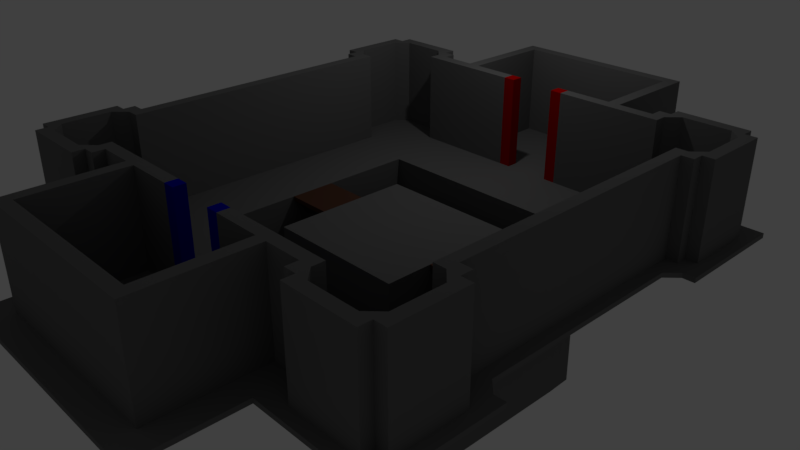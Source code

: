 # Source: level.blend  (saved by Blender 2.79.0; exported with 4.5.12 LTS)
import bpy
from mathutils import Matrix  # noqa: F401  (used for matrix-valued properties, if any)

bpy.ops.wm.read_factory_settings(use_empty=True)
scene = bpy.context.scene
scene.name = 'Scene'

# ---- collections
col_collection_1 = bpy.data.collections.new('Collection 1'); scene.collection.children.link(col_collection_1)

# ---- materials (node trees are filled in below, after node groups)
mat_material_005 = bpy.data.materials.new('Material.005')
mat_material_005.alpha_threshold = 0.0
mat_material_005.use_transparent_shadow = False
mat_material_005.preview_render_type = 'CUBE'
mat_material_005.diffuse_color = (0.1574, 0.1574, 0.1574, 1.0)
mat_material_005.roughness = 0.5
mat_material_002 = bpy.data.materials.new('Material.002')
mat_material_002.alpha_threshold = 0.0
mat_material_002.use_transparent_shadow = False
mat_material_002.preview_render_type = 'CUBE'
mat_material_002.diffuse_color = (0.4564, 0.0, 0.0, 1.0)
mat_material_002.specular_color = (0.4575, 0.0, 0.0)
mat_material_002.roughness = 0.5
mat_material_003 = bpy.data.materials.new('Material.003')
mat_material_003.alpha_threshold = 0.0
mat_material_003.use_transparent_shadow = False
mat_material_003.preview_render_type = 'CUBE'
mat_material_003.diffuse_color = (0.0, 0.0, 0.4564, 1.0)
mat_material_003.roughness = 0.5
mat_material_004 = bpy.data.materials.new('Material.004')
mat_material_004.alpha_threshold = 0.0
mat_material_004.use_transparent_shadow = False
mat_material_004.preview_render_type = 'CUBE'
mat_material_004.diffuse_color = (0.1025, 0.04689, 0.02991, 1.0)
mat_material_004.roughness = 0.5
mat_material_006 = bpy.data.materials.new('Material.006')
mat_material_006.alpha_threshold = 0.0
mat_material_006.use_transparent_shadow = False
mat_material_006.diffuse_color = (0.02198, 0.02198, 0.02198, 1.0)
mat_material_006.roughness = 0.5

# ---- material node trees

# ---- world
world_world = bpy.data.worlds.new('World'); scene.world = world_world
world_world.color = (0.05088, 0.05088, 0.05088)
world_world.use_sun_shadow = False
world_world.sun_shadow_jitter_overblur = 0.0
world_world.cycles.sampling_method = 'MANUAL'

# ---- cameras
cam_camera = bpy.data.cameras.new('Camera')
cam_camera.clip_end = 100.0
cam_camera.lens = 35.0
cam_camera.sensor_width = 32.0
cam_camera.sensor_height = 18.0
cam_camera.ortho_scale = 7.314
cam_camera.dof.focus_distance = 0.0
cam_camera.dof.aperture_fstop = 128.0

# ---- lights
light_lamp = bpy.data.lights.new('Lamp', 'POINT')
light_lamp.transmission_factor = 0.0
light_lamp.cutoff_distance = 30.0
light_lamp.energy = 100.0
light_lamp.shadow_buffer_clip_start = 1.001
light_lamp.shadow_soft_size = 0.1
light_lamp.shadow_maximum_resolution = 0.006
light_lamp.use_absolute_resolution = True

# ---- meshes
me_plane_001 = bpy.data.meshes.new('Plane.001')
me_plane_001.from_pydata([(0.5046, -0.001836, 0.2869), (0.5046, 3.998, 0.2869), (0.5046, -4.002, 0.2869), (-3.495, -0.001836, 0.2869), (4.505, -0.001836, 0.2869), (4.505, -4.002, 0.2869), (-3.495, -4.002, 0.2869), (-3.495, 3.998, 0.2869), (4.505, 3.998, 0.2869), (0.5046, 5.998, 0.2869), (2.505, -0.001836, 0.2869), (0.5046, -6.002, 0.2869), (-1.495, -0.001836, 0.2869), (4.505, -2.002, 0.2869), (2.505, -4.002, 0.2869), (-3.495, -2.002, 0.2869), (-1.495, -4.002, 0.2869), (-3.495, 1.998, 0.2869), (-1.495, 3.998, 0.2869), (4.505, 1.998, 0.2869), (2.505, 3.998, 0.2869), (2.505, 1.998, 0.2869), (2.505, 5.998, 0.2869), (-1.495, -6.002, 0.2869), (2.505, -6.002, 0.2869), (2.505, -2.002, 0.2869), (-1.495, 5.998, 0.2869), (0.5046, 6.998, 0.2869), (0.5046, -1.002, 0.2869), (1.505, -0.001836, 0.2869), (0.5046, 2.998, 0.2869), (0.5046, -5.002, 0.2869), (-2.495, -0.001836, 0.2869), (4.505, -1.002, 0.2869), (4.505, -5.002, 0.2869), (1.505, -4.002, 0.2869), (-3.495, -1.002, 0.2869), (-3.495, -5.002, 0.2869), (-2.495, -4.002, 0.2869), (-3.495, 2.998, 0.2869), (-2.495, 3.998, 0.2869), (4.505, 2.998, 0.2869), (1.505, 3.998, 0.2869), (0.5046, 4.998, 0.2869), (0.5046, -3.002, 0.2869), (-4.495, -0.001836, 0.2869), (3.505, -0.001836, 0.2869), (0.5046, 0.9982, 0.2869), (0.5046, -7.002, 0.2869), (-0.4954, -0.001836, 0.2869), (4.505, -3.002, 0.2869), (3.505, -4.002, 0.2869), (-3.495, -3.002, 0.2869), (-4.495, -4.002, 0.2869), (-0.4954, -4.002, 0.2869), (-3.495, 4.998, 0.2869), (-3.495, 0.9982, 0.2869), (-4.495, 3.998, 0.2869), (-0.4954, 3.998, 0.2869), (4.505, 4.998, 0.2869), (4.505, 0.9982, 0.2869), (3.505, 3.998, 0.2869), (2.505, 2.998, 0.2869), (2.505, 0.9982, 0.2869), (3.505, 1.998, 0.2869), (2.505, 6.998, 0.2869), (2.505, 4.998, 0.2869), (1.505, 5.998, 0.2869), (-1.495, 2.998, 0.2869), (-1.495, 0.9982, 0.2869), (-2.495, 1.998, 0.2869), (-4.495, 1.998, 0.2869), (-1.495, -5.002, 0.2869), (-1.495, -7.002, 0.2869), (-2.495, -6.002, 0.2869), (-0.4954, -6.002, 0.2869), (-4.495, -2.002, 0.2869), (2.505, -5.002, 0.2869), (2.505, -7.002, 0.2869), (1.505, -6.002, 0.2869), (2.505, -1.002, 0.2869), (2.505, -3.002, 0.2869), (3.505, -2.002, 0.2869), (-1.495, -1.002, 0.2869), (-1.495, -3.002, 0.2869), (-2.495, -2.002, 0.2869), (-1.495, 6.998, 0.2869), (-1.495, 4.998, 0.2869), (-2.495, 5.998, 0.2869), (-0.4954, 5.998, 0.2869), (-0.4954, 4.998, 0.2869), (-2.495, 4.998, 0.2869), (-2.495, 6.998, 0.2869), (-0.4954, -3.002, 0.2869), (-2.495, -3.002, 0.2869), (-2.495, -1.002, 0.2869), (3.505, -3.002, 0.2869), (1.505, -3.002, 0.2869), (1.505, -1.002, 0.2869), (1.505, -7.002, 0.2869), (1.505, -5.002, 0.2869), (-4.495, -3.002, 0.2869), (-0.4954, -7.002, 0.2869), (-2.495, -7.002, 0.2869), (-2.495, -5.002, 0.2869), (-4.495, 4.998, 0.2869), (-4.495, 0.9982, 0.2869), (-0.4954, 0.9982, 0.2869), (-2.495, 0.9982, 0.2869), (-2.495, 2.998, 0.2869), (3.505, 4.998, 0.2869), (1.505, 4.998, 0.2869), (1.505, 6.998, 0.2869), (3.505, 0.9982, 0.2869), (1.505, 0.9982, 0.2869), (1.505, 2.998, 0.2869), (3.505, 2.998, 0.2869), (-0.4954, 2.998, 0.2869), (-4.495, 2.998, 0.2869), (-0.4954, -5.002, 0.2869), (-4.495, -5.002, 0.2869), (-4.495, -1.002, 0.2869), (3.505, -5.002, 0.2869), (3.505, -1.002, 0.2869), (-0.4954, -1.002, 0.2869), (-0.4954, 6.998, 0.2869), (0.5046, -0.5018, 0.2869), (1.005, -0.001836, 0.2869), (0.5046, 3.498, 0.2869), (0.5046, -4.502, 0.2869), (-2.995, -0.001836, 0.2869), (4.505, -0.5018, 0.2869), (4.505, -4.502, 0.2869), (1.005, -4.002, 0.2869), (5.005, -4.002, 0.2869), (-3.495, -0.5018, 0.2869), (-3.495, -4.502, 0.2869), (-2.995, -4.002, 0.2869), (-3.495, 3.498, 0.2869), (-2.995, 3.998, 0.2869), (4.505, 3.498, 0.2869), (1.005, 3.998, 0.2869), (5.005, 3.998, 0.2869), (0.5046, 5.498, 0.2869), (0.5046, -2.502, 0.2869), (3.005, -0.001836, 0.2869), (0.5046, 1.498, 0.2869), (0.5046, -6.502, 0.2869), (-0.9954, -0.001836, 0.2869), (4.505, -2.502, 0.2869), (3.005, -4.002, 0.2869), (-3.495, -2.502, 0.2869), (-4.995, -4.002, 0.2869), (-0.9954, -4.002, 0.2869), (-3.495, 1.498, 0.2869), (-4.995, 3.998, 0.2869), (-0.9954, 3.998, 0.2869), (4.505, 1.498, 0.2869), (3.005, 3.998, 0.2869), (2.505, 3.498, 0.2869), (2.505, 1.498, 0.2869), (3.005, 1.998, 0.2869), (2.505, 5.498, 0.2869), (1.005, 5.998, 0.2869), (-1.495, 3.498, 0.2869), (-1.495, 1.498, 0.2869), (-2.995, 1.998, 0.2869), (-1.495, -4.502, 0.2869), (-1.495, -6.502, 0.2869), (-0.9954, -6.002, 0.2869), (2.505, -4.502, 0.2869), (2.505, -6.502, 0.2869), (1.005, -6.002, 0.2869), (2.505, -0.5018, 0.2869), (2.505, -2.502, 0.2869), (3.005, -2.002, 0.2869), (-1.495, -0.5018, 0.2869), (-1.495, -2.502, 0.2869), (-2.995, -2.002, 0.2869), (-1.495, 5.498, 0.2869), (-0.9954, 5.998, 0.2869), (0.5046, 6.498, 0.2869), (0.5046, -1.502, 0.2869), (2.005, -0.001836, 0.2869), (0.5046, 2.498, 0.2869), (0.5046, -5.502, 0.2869), (-1.995, -0.001836, 0.2869), (4.505, -1.502, 0.2869), (2.005, -4.002, 0.2869), (-3.495, -1.502, 0.2869), (-1.995, -4.002, 0.2869), (-3.495, 2.498, 0.2869), (-1.995, 3.998, 0.2869), (4.505, 2.498, 0.2869), (2.005, 3.998, 0.2869), (0.5046, 4.498, 0.2869), (0.5046, -3.502, 0.2869), (-3.995, -0.001836, 0.2869), (4.005, -0.001836, 0.2869), (0.5046, 0.4982, 0.2869), (0.004589, -0.001836, 0.2869), (4.505, -3.502, 0.2869), (4.005, -4.002, 0.2869), (-3.495, -3.502, 0.2869), (-3.995, -4.002, 0.2869), (0.004589, -4.002, 0.2869), (-3.495, 4.498, 0.2869), (-3.495, 0.4982, 0.2869), (-3.995, 3.998, 0.2869), (0.004589, 3.998, 0.2869), (4.505, 4.498, 0.2869), (4.505, 0.4982, 0.2869), (4.005, 3.998, 0.2869), (2.505, 2.498, 0.2869), (2.505, 0.4982, 0.2869), (4.005, 1.998, 0.2869), (2.505, 6.498, 0.2869), (2.505, 4.498, 0.2869), (2.005, 5.998, 0.2869), (-1.495, 2.498, 0.2869), (-1.495, 0.4982, 0.2869), (-3.995, 1.998, 0.2869), (-1.495, -5.502, 0.2869), (-1.995, -6.002, 0.2869), (0.004589, -6.002, 0.2869), (-3.995, -2.002, 0.2869), (2.505, -5.502, 0.2869), (2.005, -6.002, 0.2869), (2.505, -1.502, 0.2869), (2.505, -3.502, 0.2869), (4.005, -2.002, 0.2869), (-1.495, -1.502, 0.2869), (-1.495, -3.502, 0.2869), (-1.495, 6.498, 0.2869), (-1.495, 4.498, 0.2869), (-1.995, 5.998, 0.2869), (0.004589, 5.998, 0.2869), (5.005, 4.998, 0.2869), (-0.4954, 5.498, 0.2869), (-0.4954, 4.498, 0.2869), (-0.9954, 4.998, 0.2869), (0.004589, 4.998, 0.2869), (-2.495, 5.498, 0.2869), (-2.495, 4.498, 0.2869), (-2.995, 4.998, 0.2869), (-1.995, 4.998, 0.2869), (-2.495, 6.498, 0.2869), (-1.995, 6.998, 0.2869), (-0.4954, -2.502, 0.2869), (-0.4954, -3.502, 0.2869), (-0.9954, -3.002, 0.2869), (0.004589, -3.002, 0.2869), (-2.495, -2.502, 0.2869), (-2.495, -3.502, 0.2869), (-2.995, -3.002, 0.2869), (-1.995, -3.002, 0.2869), (-2.495, -0.5018, 0.2869), (-2.495, -1.502, 0.2869), (-2.995, -1.002, 0.2869), (5.005, -3.002, 0.2869), (3.505, -2.502, 0.2869), (3.505, -3.502, 0.2869), (3.005, -3.002, 0.2869), (4.005, -3.002, 0.2869), (1.505, -2.502, 0.2869), (1.505, -3.502, 0.2869), (1.005, -3.002, 0.2869), (2.005, -3.002, 0.2869), (1.505, -0.5018, 0.2869), (1.505, -1.502, 0.2869), (1.005, -1.002, 0.2869), (1.505, -6.502, 0.2869), (1.005, -7.002, 0.2869), (2.005, -7.002, 0.2869), (1.505, -4.502, 0.2869), (1.505, -5.502, 0.2869), (1.005, -5.002, 0.2869), (2.005, -5.002, 0.2869), (5.005, -5.002, 0.2869), (-4.495, -2.502, 0.2869), (-4.495, -3.502, 0.2869), (-4.995, -3.002, 0.2869), (-3.995, -3.002, 0.2869), (-0.4954, -6.502, 0.2869), (-0.9954, -7.002, 0.2869), (0.004589, -7.002, 0.2869), (-2.495, -6.502, 0.2869), (-1.995, -7.002, 0.2869), (-2.495, -4.502, 0.2869), (-2.495, -5.502, 0.2869), (-2.995, -5.002, 0.2869), (-1.995, -5.002, 0.2869), (-4.495, 4.498, 0.2869), (-4.995, 4.998, 0.2869), (-3.995, 4.998, 0.2869), (-4.495, 1.498, 0.2869), (-4.495, 0.4982, 0.2869), (-3.995, 0.9982, 0.2869), (-0.4954, 1.498, 0.2869), (-0.4954, 0.4982, 0.2869), (-0.9954, 0.9982, 0.2869), (0.004589, 0.9982, 0.2869), (-2.495, 1.498, 0.2869), (-2.495, 0.4982, 0.2869), (-2.995, 0.9982, 0.2869), (-2.495, 3.498, 0.2869), (-2.495, 2.498, 0.2869), (-2.995, 2.998, 0.2869), (-1.995, 2.998, 0.2869), (3.505, 4.498, 0.2869), (3.005, 4.998, 0.2869), (4.005, 4.998, 0.2869), (1.505, 5.498, 0.2869), (1.505, 4.498, 0.2869), (1.005, 4.998, 0.2869), (2.005, 4.998, 0.2869), (1.505, 6.498, 0.2869), (1.005, 6.998, 0.2869), (2.005, 6.998, 0.2869), (3.505, 1.498, 0.2869), (3.505, 0.4982, 0.2869), (3.005, 0.9982, 0.2869), (4.005, 0.9982, 0.2869), (1.505, 1.498, 0.2869), (1.505, 0.4982, 0.2869), (1.005, 0.9982, 0.2869), (1.505, 3.498, 0.2869), (1.505, 2.498, 0.2869), (1.005, 2.998, 0.2869), (2.005, 2.998, 0.2869), (5.005, 2.998, 0.2869), (3.505, 3.498, 0.2869), (3.505, 2.498, 0.2869), (3.005, 2.998, 0.2869), (4.005, 2.998, 0.2869), (-0.4954, 3.498, 0.2869), (-0.4954, 2.498, 0.2869), (-0.9954, 2.998, 0.2869), (0.004589, 2.998, 0.2869), (-4.495, 3.498, 0.2869), (-4.495, 2.498, 0.2869), (-4.995, 2.998, 0.2869), (-3.995, 2.998, 0.2869), (-0.4954, -4.502, 0.2869), (-0.4954, -5.502, 0.2869), (-0.9954, -5.002, 0.2869), (0.004589, -5.002, 0.2869), (-4.495, -4.502, 0.2869), (-4.995, -5.002, 0.2869), (-3.995, -5.002, 0.2869), (-4.495, -0.5018, 0.2869), (-4.495, -1.502, 0.2869), (-3.995, -1.002, 0.2869), (3.505, -4.502, 0.2869), (3.005, -5.002, 0.2869), (4.005, -5.002, 0.2869), (3.505, -0.5018, 0.2869), (3.505, -1.502, 0.2869), (3.005, -1.002, 0.2869), (4.005, -1.002, 0.2869), (-0.4954, -0.5018, 0.2869), (-0.4954, -1.502, 0.2869), (-0.9954, -1.002, 0.2869), (0.004589, -1.002, 0.2869), (-0.4954, 6.498, 0.2869), (-0.9954, 6.998, 0.2869), (0.004589, 6.998, 0.2869), (0.004589, 6.498, 0.2869), (-0.9954, 6.498, 0.2869), (0.004589, -1.502, 0.2869), (-0.9954, -1.502, 0.2869), (-0.9954, -0.5018, 0.2869), (4.005, -1.502, 0.2869), (3.005, -1.502, 0.2869), (3.005, -0.5018, 0.2869), (3.005, -4.502, 0.2869), (-3.995, -1.502, 0.2869), (-4.995, -4.502, 0.2869), (0.004589, -5.502, 0.2869), (-0.9954, -5.502, 0.2869), (-0.9954, -4.502, 0.2869), (-3.995, 2.498, 0.2869), (-4.995, 2.498, 0.2869), (-4.995, 3.498, 0.2869), (0.004589, 2.498, 0.2869), (-0.9954, 2.498, 0.2869), (-0.9954, 3.498, 0.2869), (4.005, 2.498, 0.2869), (3.005, 2.498, 0.2869), (3.005, 3.498, 0.2869), (5.005, 2.498, 0.2869), (5.005, 3.498, 0.2869), (2.005, 2.498, 0.2869), (1.005, 2.498, 0.2869), (1.005, 3.498, 0.2869), (2.005, 0.4982, 0.2869), (1.005, 0.4982, 0.2869), (1.005, 1.498, 0.2869), (4.005, 0.4982, 0.2869), (3.005, 0.4982, 0.2869), (3.005, 1.498, 0.2869), (2.005, 6.498, 0.2869), (1.005, 6.498, 0.2869), (2.005, 4.498, 0.2869), (1.005, 4.498, 0.2869), (1.005, 5.498, 0.2869), (4.005, 4.498, 0.2869), (3.005, 4.498, 0.2869), (-1.995, 2.498, 0.2869), (-2.995, 2.498, 0.2869), (-2.995, 3.498, 0.2869), (-1.995, 0.4982, 0.2869), (-2.995, 0.4982, 0.2869), (-2.995, 1.498, 0.2869), (0.004589, 0.4982, 0.2869), (-0.9954, 0.4982, 0.2869), (-0.9954, 1.498, 0.2869), (-3.995, 0.4982, 0.2869), (-3.995, 4.498, 0.2869), (-4.995, 4.498, 0.2869), (-1.995, -5.502, 0.2869), (-2.995, -4.502, 0.2869), (-0.9954, -6.502, 0.2869), (-3.995, -3.502, 0.2869), (-4.995, -3.502, 0.2869), (-4.995, -2.502, 0.2869), (5.005, -4.502, 0.2869), (2.005, -5.502, 0.2869), (1.005, -5.502, 0.2869), (1.005, -4.502, 0.2869), (1.005, -6.502, 0.2869), (1.005, -1.502, 0.2869), (1.005, -0.5018, 0.2869), (2.005, -3.502, 0.2869), (1.005, -3.502, 0.2869), (1.005, -2.502, 0.2869), (4.005, -3.502, 0.2869), (3.005, -3.502, 0.2869), (3.005, -2.502, 0.2869), (5.005, -3.502, 0.2869), (5.005, -2.502, 0.2869), (-2.995, -1.502, 0.2869), (-2.995, -0.5018, 0.2869), (-1.995, -3.502, 0.2869), (-2.995, -3.502, 0.2869), (-2.995, -2.502, 0.2869), (0.004589, -3.502, 0.2869), (-0.9954, -3.502, 0.2869), (-0.9954, -2.502, 0.2869), (-1.995, 6.498, 0.2869), (-1.995, 4.498, 0.2869), (-2.995, 4.498, 0.2869), (0.004589, 4.498, 0.2869), (-0.9954, 4.498, 0.2869), (-0.9954, 5.498, 0.2869), (5.005, 4.498, 0.2869), (0.004589, 5.498, 0.2869), (-1.995, 5.498, 0.2869), (0.004589, -2.502, 0.2869), (-1.995, -2.502, 0.2869), (-1.995, -0.5018, 0.2869), (4.005, -2.502, 0.2869), (2.005, -2.502, 0.2869), (2.005, -0.5018, 0.2869), (2.005, -6.502, 0.2869), (2.005, -4.502, 0.2869), (-3.995, -2.502, 0.2869), (0.004589, -6.502, 0.2869), (-1.995, -6.502, 0.2869), (-1.995, -4.502, 0.2869), (-3.995, 1.498, 0.2869), (0.004589, 1.498, 0.2869), (-1.995, 3.498, 0.2869), (2.005, 5.498, 0.2869), (4.005, 1.498, 0.2869), (2.005, 3.498, 0.2869), (4.005, 3.498, 0.2869), (0.004589, 3.498, 0.2869), (-3.995, 3.498, 0.2869), (0.004589, -4.502, 0.2869), (-3.995, -4.502, 0.2869), (-3.995, -0.5018, 0.2869), (4.005, -4.502, 0.2869), (4.005, -0.5018, 0.2869), (0.004589, -0.5018, 0.2869), (0.5046, -2.502, -3.147), (0.5046, -2.002, -3.147), (0.5046, 1.498, -3.147), (0.5046, 1.998, -3.147), (2.505, 1.498, -3.147), (2.505, 1.998, -3.147), (1.005, 1.998, -3.147), (-1.495, 1.498, -3.147), (-1.495, 1.998, -3.147), (-0.9954, 1.998, -3.147), (2.505, -2.502, -3.147), (2.505, -2.002, -3.147), (1.005, -2.002, -3.147), (-1.495, -2.502, -3.147), (-1.495, -2.002, -3.147), (-0.9954, -2.002, -3.147), (2.505, 0.4982, -3.147), (2.505, 0.9982, -3.147), (2.005, 1.998, -3.147), (1.505, 1.998, -3.147), (-1.495, 0.4982, -3.147), (-1.495, 0.9982, -3.147), (-1.995, 1.998, -3.147), (-2.495, 1.998, -3.147), (0.004589, 1.998, -3.147), (-0.4954, 1.998, -3.147), (2.505, -1.502, -3.147), (2.505, -1.002, -3.147), (2.005, -2.002, -3.147), (1.505, -2.002, -3.147), (-1.495, -1.502, -3.147), (-1.495, -1.002, -3.147), (-1.995, -2.002, -3.147), (-2.495, -2.002, -3.147), (0.004589, -2.002, -3.147), (-0.4954, -2.002, -3.147), (-0.4954, -2.502, -3.147), (-2.495, -2.502, -3.147), (-2.495, -1.502, -3.147), (-2.495, -1.002, -3.147), (-1.995, -1.002, -3.147), (1.505, -2.502, -3.147), (1.505, -1.502, -3.147), (1.505, -1.002, -3.147), (2.005, -1.002, -3.147), (-0.4954, 1.498, -3.147), (-2.495, 1.498, -3.147), (-2.495, 0.4982, -3.147), (-2.495, 0.9982, -3.147), (-1.995, 0.9982, -3.147), (1.505, 1.498, -3.147), (1.505, 0.4982, -3.147), (1.505, 0.9982, -3.147), (2.005, 0.9982, -3.147), (2.505, -0.5018, -3.147), (-1.495, -0.5018, -3.147), (0.5046, -1.502, -3.147), (0.5046, 2.498, -3.147), (2.505, 2.498, -3.147), (-1.495, 2.498, -3.147), (-2.495, -0.5018, -3.147), (1.505, -0.5018, -3.147), (-2.495, 2.498, -3.147), (1.505, 2.498, -3.147), (-0.4954, 2.498, -3.147), (-0.4954, -1.502, -3.147), (0.004589, -1.502, -3.147), (-0.9954, -1.502, -3.147), (0.004589, 2.498, -3.147), (-0.9954, 2.498, -3.147), (2.005, 2.498, -3.147), (1.005, 2.498, -3.147), (2.005, 0.4982, -3.147), (1.005, 1.498, -3.147), (-1.995, 2.498, -3.147), (-1.995, 0.4982, -3.147), (-0.9954, 1.498, -3.147), (2.005, -1.502, -3.147), (1.005, -1.502, -3.147), (1.005, -2.502, -3.147), (-1.995, -1.502, -3.147), (-0.9954, -2.502, -3.147), (0.004589, -2.502, -3.147), (-1.995, -2.502, -3.147), (-1.995, -0.5018, -3.147), (2.005, -2.502, -3.147), (2.005, -0.5018, -3.147), (0.004589, 1.498, -3.147), (-1.995, 1.498, -3.147), (2.005, 1.498, -3.147), (-2.495, 0.9982, 0.2869), (-2.495, 0.9982, -3.147), (0.5046, -4.252, 0.2869), (4.505, -0.2518, 0.2869), (4.505, -4.252, 0.2869), (0.7546, -4.002, 0.2869), (4.755, -4.002, 0.2869), (4.505, 3.748, 0.2869), (0.7546, 3.998, 0.2869), (4.755, 3.998, 0.2869), (4.505, -2.252, 0.2869), (2.755, -4.002, 0.2869), (-1.245, -4.002, 0.2869), (-1.245, 3.998, 0.2869), (4.505, 1.748, 0.2869), (2.755, 3.998, 0.2869), (-1.495, -4.252, 0.2869), (2.505, -4.252, 0.2869), (4.505, -1.252, 0.2869), (1.755, -4.002, 0.2869), (-2.245, -4.002, 0.2869), (-2.245, 3.998, 0.2869), (4.505, 2.748, 0.2869), (1.755, 3.998, 0.2869), (-4.245, -0.001836, 0.2869), (4.505, -3.252, 0.2869), (-3.495, 4.748, 0.2869), (4.505, 4.748, 0.2869), (4.505, 0.7482, 0.2869), (2.505, 4.748, 0.2869), (-4.245, 1.998, 0.2869), (-4.245, -2.002, 0.2869), (4.755, 4.998, 0.2869), (-2.495, 4.748, 0.2869), (-3.245, 4.998, 0.2869), (4.755, -3.002, 0.2869), (1.505, -4.252, 0.2869), (4.755, -5.002, 0.2869), (-4.495, -2.252, 0.2869), (-4.495, -3.252, 0.2869), (-4.245, -3.002, 0.2869), (-2.495, -4.252, 0.2869), (-3.245, -5.002, 0.2869), (-4.495, 4.748, 0.2869), (-4.245, 4.998, 0.2869), (-4.495, 1.748, 0.2869), (-4.495, 0.7482, 0.2869), (-4.245, 0.9982, 0.2869), (3.505, 4.748, 0.2869), (2.755, 4.998, 0.2869), (3.755, 4.998, 0.2869), (4.755, 2.998, 0.2869), (-4.495, 3.748, 0.2869), (-4.495, 2.748, 0.2869), (-4.245, 2.998, 0.2869), (-0.4954, -4.252, 0.2869), (-4.495, -4.252, 0.2869), (-4.245, -5.002, 0.2869), (-4.495, -0.2518, 0.2869), (-4.495, -1.252, 0.2869), (-4.245, -1.002, 0.2869), (2.755, -5.002, 0.2869), (3.755, -5.002, 0.2869), (4.505, -0.7518, 0.2869), (4.505, -4.752, 0.2869), (1.255, -4.002, 0.2869), (-3.495, -4.752, 0.2869), (-2.745, -4.002, 0.2869), (-2.745, 3.998, 0.2869), (4.505, 3.248, 0.2869), (1.255, 3.998, 0.2869), (4.505, -2.752, 0.2869), (-4.745, -4.002, 0.2869), (-0.7454, -4.002, 0.2869), (-4.745, 3.998, 0.2869), (-0.7454, 3.998, 0.2869), (4.505, 1.248, 0.2869), (2.505, -4.752, 0.2869), (4.505, -1.752, 0.2869), (2.255, -4.002, 0.2869), (-1.745, -4.002, 0.2869), (-1.745, 3.998, 0.2869), (4.505, 2.248, 0.2869), (2.255, 3.998, 0.2869), (0.5046, 4.248, 0.2869), (4.255, -0.001836, 0.2869), (4.505, -3.752, 0.2869), (4.505, 4.248, 0.2869), (4.505, 0.2482, 0.2869), (4.255, 1.998, 0.2869), (2.505, 4.248, 0.2869), (4.255, -2.002, 0.2869), (-1.495, 4.248, 0.2869), (-0.4954, 4.248, 0.2869), (-2.495, 4.248, 0.2869), (-2.745, 4.998, 0.2869), (4.255, -3.002, 0.2869), (-4.495, -2.752, 0.2869), (-4.495, -3.752, 0.2869), (-4.745, -3.002, 0.2869), (-2.495, -4.752, 0.2869), (-2.745, -5.002, 0.2869), (-4.495, 4.248, 0.2869), (-4.745, 4.998, 0.2869), (-3.745, 4.998, 0.2869), (-4.495, 1.248, 0.2869), (-4.495, 0.2482, 0.2869), (3.255, 4.998, 0.2869), (4.255, 4.998, 0.2869), (1.505, 4.248, 0.2869), (4.255, 0.9982, 0.2869), (4.255, 2.998, 0.2869), (-4.495, 3.248, 0.2869), (-4.495, 2.248, 0.2869), (-4.745, 2.998, 0.2869), (-4.495, -4.752, 0.2869), (-4.745, -5.002, 0.2869), (-3.745, -5.002, 0.2869), (-4.495, -0.7518, 0.2869), (-4.495, -1.752, 0.2869), (3.505, -4.752, 0.2869), (3.255, -5.002, 0.2869), (4.255, -5.002, 0.2869), (4.255, -1.002, 0.2869), (4.005, -1.252, 0.2869), (4.005, -1.752, 0.2869), (4.255, -1.502, 0.2869), (3.005, -4.252, 0.2869), (3.005, -4.752, 0.2869), (2.755, -4.502, 0.2869), (3.255, -4.502, 0.2869), (-3.995, -1.252, 0.2869), (-3.995, -1.752, 0.2869), (-4.245, -1.502, 0.2869), (-4.995, -4.252, 0.2869), (-4.995, -4.752, 0.2869), (-4.745, -4.502, 0.2869), (-0.9954, -4.252, 0.2869), (-1.245, -4.502, 0.2869), (-0.7454, -4.502, 0.2869), (-3.995, 2.748, 0.2869), (-3.995, 2.248, 0.2869), (-4.245, 2.498, 0.2869), (-4.995, 2.748, 0.2869), (-4.745, 2.498, 0.2869), (-4.995, 3.748, 0.2869), (-4.995, 3.248, 0.2869), (-4.745, 3.498, 0.2869), (4.005, 2.748, 0.2869), (4.005, 2.248, 0.2869), (4.255, 2.498, 0.2869), (5.005, 2.748, 0.2869), (4.755, 2.498, 0.2869), (5.005, 3.748, 0.2869), (5.005, 3.248, 0.2869), (4.755, 3.498, 0.2869), (4.005, 0.7482, 0.2869), (4.005, 0.2482, 0.2869), (4.255, 0.4982, 0.2869), (2.005, 4.248, 0.2869), (1.755, 4.498, 0.2869), (2.255, 4.498, 0.2869), (1.005, 4.248, 0.2869), (0.7546, 4.498, 0.2869), (1.255, 4.498, 0.2869), (4.005, 4.748, 0.2869), (3.755, 4.498, 0.2869), (4.255, 4.498, 0.2869), (3.005, 4.748, 0.2869), (3.005, 4.248, 0.2869), (2.755, 4.498, 0.2869), (3.255, 4.498, 0.2869), (-3.995, 0.7482, 0.2869), (-3.995, 0.2482, 0.2869), (-4.245, 0.4982, 0.2869), (-3.995, 4.748, 0.2869), (-4.245, 4.498, 0.2869), (-3.745, 4.498, 0.2869), (-4.995, 4.748, 0.2869), (-4.995, 4.248, 0.2869), (-4.745, 4.498, 0.2869), (-2.995, -4.252, 0.2869), (-2.995, -4.752, 0.2869), (-3.245, -4.502, 0.2869), (-2.745, -4.502, 0.2869), (-4.995, -3.252, 0.2869), (-4.995, -3.752, 0.2869), (-4.745, -3.502, 0.2869), (-4.995, -2.752, 0.2869), (-4.745, -2.502, 0.2869), (5.005, -4.252, 0.2869), (5.005, -4.752, 0.2869), (4.755, -4.502, 0.2869), (1.005, -4.252, 0.2869), (0.7546, -4.502, 0.2869), (1.255, -4.502, 0.2869), (5.005, -3.252, 0.2869), (5.005, -3.752, 0.2869), (4.755, -3.502, 0.2869), (5.005, -2.752, 0.2869), (4.755, -2.502, 0.2869), (-1.995, 4.248, 0.2869), (-2.245, 4.498, 0.2869), (-1.745, 4.498, 0.2869), (-2.995, 4.748, 0.2869), (-2.995, 4.248, 0.2869), (-3.245, 4.498, 0.2869), (-2.745, 4.498, 0.2869), (-0.9954, 4.248, 0.2869), (-1.245, 4.498, 0.2869), (-0.7454, 4.498, 0.2869), (5.005, 4.748, 0.2869), (5.005, 4.248, 0.2869), (4.755, 4.498, 0.2869), (4.005, -2.252, 0.2869), (4.005, -2.752, 0.2869), (4.255, -2.502, 0.2869), (2.005, -4.252, 0.2869), (1.755, -4.502, 0.2869), (2.255, -4.502, 0.2869), (-3.995, -2.252, 0.2869), (-3.995, -2.752, 0.2869), (-4.245, -2.502, 0.2869), (-1.995, -4.252, 0.2869), (-2.245, -4.502, 0.2869), (-1.745, -4.502, 0.2869), (-3.995, 1.748, 0.2869), (-3.995, 1.248, 0.2869), (-4.245, 1.498, 0.2869), (4.005, 1.748, 0.2869), (4.005, 1.248, 0.2869), (4.255, 1.498, 0.2869), (-3.995, -4.752, 0.2869), (-4.245, -4.502, 0.2869), (-3.745, -4.502, 0.2869), (-3.995, -0.2518, 0.2869), (-3.995, -0.7518, 0.2869), (-4.245, -0.5018, 0.2869), (4.005, -4.752, 0.2869), (3.755, -4.502, 0.2869), (4.255, -4.502, 0.2869), (4.005, -0.2518, 0.2869), (4.005, -0.7518, 0.2869), (4.255, -0.5018, 0.2869), (4.255, -0.7518, 0.2869), (4.255, -4.752, 0.2869), (3.755, -4.752, 0.2869), (-4.245, -0.7518, 0.2869), (-4.245, -0.2518, 0.2869), (-3.745, -4.752, 0.2869), (-4.245, -4.752, 0.2869), (4.255, 1.248, 0.2869), (-4.245, 1.248, 0.2869), (-4.245, 1.748, 0.2869), (-2.245, -4.252, 0.2869), (-4.245, -2.752, 0.2869), (-4.245, -2.252, 0.2869), (1.755, -4.252, 0.2869), (4.255, -2.752, 0.2869), (4.755, 4.248, 0.2869), (4.755, 4.748, 0.2869), (-0.7454, 4.248, 0.2869), (-1.245, 4.248, 0.2869), (-2.745, 4.248, 0.2869), (-3.245, 4.748, 0.2869), (-1.745, 4.248, 0.2869), (-2.245, 4.248, 0.2869), (4.755, -2.752, 0.2869), (4.755, -3.752, 0.2869), (4.755, -3.252, 0.2869), (0.7546, -4.252, 0.2869), (4.755, -4.752, 0.2869), (4.755, -4.252, 0.2869), (-4.745, -2.752, 0.2869), (-4.745, -3.752, 0.2869), (-2.745, -4.752, 0.2869), (-3.245, -4.752, 0.2869), (-4.745, 4.248, 0.2869), (-4.245, 4.748, 0.2869), (-4.245, 0.2482, 0.2869), (-4.245, 0.7482, 0.2869), (2.755, 4.248, 0.2869), (2.755, 4.748, 0.2869), (3.755, 4.748, 0.2869), (1.255, 4.248, 0.2869), (0.7546, 4.248, 0.2869), (2.255, 4.248, 0.2869), (1.755, 4.248, 0.2869), (4.255, 0.2482, 0.2869), (4.755, 3.248, 0.2869), (4.755, 3.748, 0.2869), (4.755, 2.748, 0.2869), (4.255, 2.248, 0.2869), (-4.745, 3.248, 0.2869), (-4.245, 2.248, 0.2869), (-4.245, 2.748, 0.2869), (-1.245, -4.252, 0.2869), (-4.745, -4.752, 0.2869), (-4.245, -1.752, 0.2869), (-4.245, -1.252, 0.2869), (3.255, -4.752, 0.2869), (2.755, -4.752, 0.2869), (2.755, -4.252, 0.2869), (4.255, -1.752, 0.2869), (4.255, -1.252, 0.2869), (-4.745, -4.252, 0.2869), (-0.7454, -4.252, 0.2869), (-4.745, 2.748, 0.2869), (-4.745, 3.748, 0.2869), (4.255, 2.748, 0.2869), (4.255, 0.7482, 0.2869), (4.255, 4.748, 0.2869), (3.255, 4.748, 0.2869), (-3.745, 4.748, 0.2869), (-4.745, 4.748, 0.2869), (-2.745, -4.252, 0.2869), (-4.745, -3.252, 0.2869), (1.255, -4.252, 0.2869), (-2.745, 4.748, 0.2869), (4.255, -2.252, 0.2869), (2.255, -4.252, 0.2869), (-1.745, -4.252, 0.2869), (4.255, 1.748, 0.2869), (4.255, -0.2518, 0.2869), (-1.495, -4.002, 0.2869), (-1.495, 3.998, 0.2869), (-2.495, -4.002, 0.2869), (-2.495, 3.998, 0.2869), (-4.495, -4.002, 0.2869), (-0.4954, -4.002, 0.2869), (-4.495, 3.998, 0.2869), (-0.4954, 3.998, 0.2869), (-3.495, -4.502, 0.2869), (-2.995, -4.002, 0.2869), (-2.995, 3.998, 0.2869), (-0.9954, -4.002, 0.2869), (-0.9954, 3.998, 0.2869), (-1.995, -4.002, 0.2869), (-1.995, 3.998, 0.2869), (-3.995, -0.001836, 0.2869), (-3.495, 4.498, 0.2869), (-3.995, 1.998, 0.2869), (-3.995, -2.002, 0.2869), (-4.495, -3.502, 0.2869), (-3.995, -3.002, 0.2869), (-3.995, 0.9982, 0.2869), (-4.495, 3.498, 0.2869), (-3.995, 2.998, 0.2869), (-3.995, -1.002, 0.2869), (-3.995, -1.502, 0.2869), (-3.995, 2.498, 0.2869), (-3.995, 0.4982, 0.2869), (-3.995, 4.498, 0.2869), (-3.995, -2.502, 0.2869), (-3.995, 1.498, 0.2869), (-3.995, -4.502, 0.2869), (-3.995, -0.5018, 0.2869), (-1.245, -4.002, 0.2869), (-1.245, 3.998, 0.2869), (-2.245, -4.002, 0.2869), (-2.245, 3.998, 0.2869), (-4.495, -3.252, 0.2869), (-4.245, -3.002, 0.2869), (-4.495, 3.748, 0.2869), (-4.245, 2.998, 0.2869), (-4.495, -4.252, 0.2869), (-2.745, -4.002, 0.2869), (-2.745, 3.998, 0.2869), (-0.7454, -4.002, 0.2869), (-0.7454, 3.998, 0.2869), (-1.745, -4.002, 0.2869), (-1.745, 3.998, 0.2869), (-4.495, -3.752, 0.2869), (-4.495, 4.248, 0.2869), (-4.495, 3.248, 0.2869), (-3.995, -1.252, 0.2869), (-3.995, -1.752, 0.2869), (-3.995, 2.748, 0.2869), (-3.995, 2.248, 0.2869), (-3.995, 0.7482, 0.2869), (-3.995, 0.2482, 0.2869), (-4.245, 4.498, 0.2869), (-3.745, 4.498, 0.2869), (-2.995, -4.252, 0.2869), (-3.245, -4.502, 0.2869), (-2.995, 4.248, 0.2869), (-3.245, 4.498, 0.2869), (-3.995, -2.252, 0.2869), (-3.995, -2.752, 0.2869), (-3.995, 1.748, 0.2869), (-3.995, 1.248, 0.2869), (-4.245, -4.502, 0.2869), (-3.745, -4.502, 0.2869), (-3.995, -0.2518, 0.2869), (-3.995, -0.7518, 0.2869), (-1.995, -4.002, 2.287), (-1.745, -4.002, 2.287), (2.005, -4.002, 2.287), (2.255, -4.002, 2.287), (-0.9954, 3.998, 2.287), (-0.7454, 3.998, 2.287), (-0.9954, -4.002, 2.287), (-0.7454, -4.002, 2.287), (1.005, 3.998, 2.287), (1.255, 3.998, 2.287), (4.505, 3.498, 2.287), (4.505, 3.248, 2.287), (-2.995, 3.998, 2.287), (-2.745, 3.998, 2.287), (-2.995, -4.002, 2.287), (-2.745, -4.002, 2.287), (-3.495, -4.502, 2.287), (-3.495, -4.752, 2.287), (1.005, -4.002, 2.287), (1.255, -4.002, 2.287), (4.505, -4.502, 2.287), (4.505, -4.752, 2.287), (-4.495, -4.002, 2.287), (-4.495, -4.252, 2.287), (-0.4954, -4.002, 2.287), (-0.4954, -4.252, 2.287), (-4.245, 2.998, 2.287), (-4.495, 2.998, 2.287), (-4.495, 2.748, 2.287), (-4.495, 3.998, 2.287), (-4.495, 3.748, 2.287), (4.755, 2.998, 2.287), (-2.495, -4.252, 2.287), (-4.245, -3.002, 2.287), (-4.495, -3.002, 2.287), (-4.495, -3.252, 2.287), (1.505, -4.252, 2.287), (4.755, -3.002, 2.287), (4.505, -3.002, 2.287), (4.505, -3.252, 2.287), (1.505, 3.998, 2.287), (1.755, 3.998, 2.287), (4.505, 2.998, 2.287), (4.505, 2.748, 2.287), (-2.495, 3.998, 2.287), (-2.245, 3.998, 2.287), (-2.495, -4.002, 2.287), (-2.245, -4.002, 2.287), (1.505, -4.002, 2.287), (1.755, -4.002, 2.287), (2.505, -4.252, 2.287), (-1.495, -4.252, 2.287), (2.505, 3.998, 2.287), (2.755, 3.998, 2.287), (-1.495, 3.998, 2.287), (-1.245, 3.998, 2.287), (-1.495, -4.002, 2.287), (-1.245, -4.002, 2.287), (2.505, -4.002, 2.287), (2.755, -4.002, 2.287), (4.755, 3.998, 2.287), (0.5046, 3.998, 2.287), (0.7546, 3.998, 2.287), (4.505, 3.998, 2.287), (4.505, 3.748, 2.287), (4.755, -4.002, 2.287), (0.7546, -4.002, 2.287), (4.505, -4.002, 2.287), (4.505, -4.252, 2.287), (0.5046, -4.002, 2.287), (0.5046, -4.252, 2.287), (-1.745, 3.998, 2.287), (-1.995, 3.998, 2.287), (2.255, 3.998, 2.287), (2.005, 3.998, 2.287), (4.255, -0.001836, 2.287), (4.005, -0.001836, 2.287), (4.505, -3.752, 2.287), (4.505, -3.502, 2.287), (4.505, 4.248, 2.287), (4.505, 4.498, 2.287), (4.255, 1.998, 2.287), (4.005, 1.998, 2.287), (4.255, -2.002, 2.287), (4.005, -2.002, 2.287), (4.255, -3.002, 2.287), (4.005, -3.002, 2.287), (-4.495, -3.752, 2.287), (-4.495, -3.502, 2.287), (-4.495, 4.248, 2.287), (-4.495, 4.498, 2.287), (4.255, 0.9982, 2.287), (4.005, 0.9982, 2.287), (4.255, 2.998, 2.287), (4.005, 2.998, 2.287), (-4.495, 3.248, 2.287), (-4.495, 3.498, 2.287), (-4.495, -4.752, 2.287), (-4.495, -4.502, 2.287), (3.505, -4.752, 2.287), (3.505, -4.502, 2.287), (4.255, -1.002, 2.287), (4.005, -1.002, 2.287), (4.005, -1.252, 2.287), (4.005, -1.752, 2.287), (4.005, -1.502, 2.287), (4.255, -1.502, 2.287), (3.005, -4.252, 2.287), (3.005, -4.002, 2.287), (3.005, -4.752, 2.287), (3.005, -4.502, 2.287), (3.255, -4.502, 2.287), (-3.995, -1.252, 2.287), (-3.995, -1.002, 2.287), (-3.995, -1.752, 2.287), (-3.995, -1.502, 2.287), (-0.9954, -4.252, 2.287), (-3.995, 2.748, 2.287), (-3.995, 2.998, 2.287), (-3.995, 2.248, 2.287), (-3.995, 2.498, 2.287), (4.005, 2.748, 2.287), (4.005, 2.248, 2.287), (4.005, 2.498, 2.287), (4.255, 2.498, 2.287), (4.755, 3.498, 2.287), (4.005, 0.7482, 2.287), (4.005, 0.2482, 2.287), (4.005, 0.4982, 2.287), (4.255, 0.4982, 2.287), (3.755, 4.498, 2.287), (3.505, 4.498, 2.287), (4.255, 4.498, 2.287), (4.005, 4.498, 2.287), (3.005, 4.248, 2.287), (3.005, 4.498, 2.287), (3.255, 4.498, 2.287), (-3.995, 0.7482, 2.287), (-3.995, 0.9982, 2.287), (-3.995, 0.2482, 2.287), (-3.995, 0.4982, 2.287), (-4.245, 4.498, 2.287), (-3.745, 4.498, 2.287), (-3.995, 4.498, 2.287), (-2.995, -4.252, 2.287), (-2.995, -4.752, 2.287), (-2.995, -4.502, 2.287), (-3.245, -4.502, 2.287), (-2.745, -4.502, 2.287), (4.755, -4.502, 2.287), (1.005, -4.252, 2.287), (4.755, -3.502, 2.287), (-2.995, 4.248, 2.287), (-2.995, 4.498, 2.287), (-3.245, 4.498, 2.287), (-3.495, 4.498, 2.287), (-2.745, 4.498, 2.287), (4.755, 4.498, 2.287), (4.005, -2.252, 2.287), (4.005, -2.752, 2.287), (4.005, -2.502, 2.287), (4.255, -2.502, 2.287), (2.005, -4.252, 2.287), (-3.995, -2.252, 2.287), (-3.995, -2.002, 2.287), (-3.995, -2.752, 2.287), (-3.995, -2.502, 2.287), (-1.995, -4.252, 2.287), (-3.995, 1.748, 2.287), (-3.995, 1.998, 2.287), (-3.995, 1.248, 2.287), (-3.995, 1.498, 2.287), (4.005, 1.748, 2.287), (4.005, 1.248, 2.287), (4.005, 1.498, 2.287), (4.255, 1.498, 2.287), (-3.995, -4.752, 2.287), (-3.995, -4.502, 2.287), (-4.245, -4.502, 2.287), (-3.745, -4.502, 2.287), (-3.995, -0.2518, 2.287), (-3.995, -0.001836, 2.287), (-3.995, -0.7518, 2.287), (-3.995, -0.5018, 2.287), (4.005, -4.752, 2.287), (4.005, -4.502, 2.287), (3.755, -4.502, 2.287), (4.255, -4.502, 2.287), (4.005, -0.2518, 2.287), (4.005, -0.7518, 2.287), (4.005, -0.5018, 2.287), (4.255, -0.5018, 2.287), (3.005, 3.998, 2.287), (-4.245, -0.001836, 2.287), (-3.495, 4.748, 2.287), (4.505, 4.748, 2.287), (-4.245, 1.998, 2.287), (-4.245, -2.002, 2.287), (-3.995, -3.002, 2.287), (-4.495, 4.748, 2.287), (-4.245, 0.9982, 2.287), (3.505, 4.748, 2.287), (-4.245, -1.002, 2.287), (4.505, -2.752, 2.287), (-4.745, -4.002, 2.287), (-4.745, 3.998, 2.287), (-0.4954, 3.998, 2.287), (0.5046, 4.248, 2.287), (2.505, 4.248, 2.287), (-1.495, 4.248, 2.287), (-0.4954, 4.248, 2.287), (-2.495, 4.248, 2.287), (-4.495, -2.752, 2.287), (-4.745, -3.002, 2.287), (1.505, 4.248, 2.287), (-4.745, 2.998, 2.287), (2.755, -4.502, 2.287), (-4.245, -1.502, 2.287), (-4.745, -4.502, 2.287), (-4.245, 2.498, 2.287), (-4.745, 3.498, 2.287), (2.005, 4.248, 2.287), (1.005, 4.248, 2.287), (4.005, 4.748, 2.287), (3.005, 4.748, 2.287), (2.755, 4.498, 2.287), (-4.245, 0.4982, 2.287), (-3.995, 4.748, 2.287), (-4.745, 4.498, 2.287), (-4.745, -3.502, 2.287), (-1.995, 4.248, 2.287), (-2.995, 4.748, 2.287), (-0.9954, 4.248, 2.287), (-4.245, -2.502, 2.287), (-4.245, 1.498, 2.287), (-4.245, -0.5018, 2.287), (4.255, -0.7518, 2.287), (4.255, -4.752, 2.287), (3.755, -4.752, 2.287), (-4.245, -0.7518, 2.287), (-4.245, -0.2518, 2.287), (-3.745, -4.752, 2.287), (-4.245, -4.752, 2.287), (4.255, 1.248, 2.287), (-4.245, 1.248, 2.287), (-4.245, 1.748, 2.287), (-2.245, -4.252, 2.287), (-4.245, -2.752, 2.287), (-4.245, -2.252, 2.287), (1.755, -4.252, 2.287), (4.255, -2.752, 2.287), (4.755, 4.248, 2.287), (-0.7454, 4.248, 2.287), (-1.245, 4.248, 2.287), (-2.745, 4.248, 2.287), (-3.245, 4.748, 2.287), (-1.745, 4.248, 2.287), (-2.245, 4.248, 2.287), (4.755, -3.752, 2.287), (4.755, -3.252, 2.287), (0.7546, -4.252, 2.287), (4.755, -4.252, 2.287), (-4.745, -3.752, 2.287), (-3.245, -4.752, 2.287), (-4.745, 4.248, 2.287), (-4.245, 4.748, 2.287), (-4.245, 0.2482, 2.287), (-4.245, 0.7482, 2.287), (2.755, 4.248, 2.287), (3.755, 4.748, 2.287), (1.255, 4.248, 2.287), (0.7546, 4.248, 2.287), (2.255, 4.248, 2.287), (1.755, 4.248, 2.287), (4.255, 0.2482, 2.287), (4.755, 3.248, 2.287), (4.755, 3.748, 2.287), (4.255, 2.248, 2.287), (-4.745, 3.248, 2.287), (-4.245, 2.248, 2.287), (-4.245, 2.748, 2.287), (-1.245, -4.252, 2.287), (-4.245, -1.752, 2.287), (-4.245, -1.252, 2.287), (3.255, -4.752, 2.287), (2.755, -4.252, 2.287), (4.255, -1.752, 2.287), (4.255, -1.252, 2.287), (-4.745, -4.252, 2.287), (-0.7454, -4.252, 2.287), (-4.745, 3.748, 2.287), (4.255, 2.748, 2.287), (4.255, 0.7482, 2.287), (4.255, 4.748, 2.287), (3.255, 4.748, 2.287), (-3.745, 4.748, 2.287), (-2.745, -4.252, 2.287), (-4.745, -3.252, 2.287), (1.255, -4.252, 2.287), (4.255, -2.252, 2.287), (2.255, -4.252, 2.287), (-1.745, -4.252, 2.287), (4.255, 1.748, 2.287), (4.255, -0.2518, 2.287), (0.5046, -6.502, 0.2869), (0.5046, -6.002, 0.2869), (1.005, 5.998, 0.2869), (0.5046, 5.998, 0.2869), (-1.495, -6.502, 0.2869), (-1.495, -6.002, 0.2869), (-0.9954, -6.002, 0.2869), (1.005, -6.002, 0.2869), (-1.495, 5.498, 0.2869), (-1.495, 5.998, 0.2869), (-0.9954, 5.998, 0.2869), (2.005, 5.998, 0.2869), (1.505, 5.998, 0.2869), (-1.495, -5.502, 0.2869), (-1.495, -5.002, 0.2869), (0.004589, -6.002, 0.2869), (-0.4954, -6.002, 0.2869), (2.005, -6.002, 0.2869), (1.505, -6.002, 0.2869), (-1.495, 4.498, 0.2869), (-1.495, 4.998, 0.2869), (0.004589, 5.998, 0.2869), (-0.4954, 5.998, 0.2869), (1.505, -6.502, 0.2869), (1.505, -5.502, 0.2869), (1.505, -5.002, 0.2869), (2.005, -5.002, 0.2869), (-0.4954, -6.502, 0.2869), (1.505, 5.498, 0.2869), (1.505, 4.498, 0.2869), (1.505, 4.998, 0.2869), (2.005, 4.998, 0.2869), (-1.495, -4.502, 0.2869), (0.5046, 6.498, 0.2869), (-1.995, -6.002, 0.2869), (-1.495, 6.498, 0.2869), (-1.995, 5.998, 0.2869), (-1.995, 4.998, 0.2869), (1.505, -4.502, 0.2869), (-1.995, -5.002, 0.2869), (1.505, 6.498, 0.2869), (-0.4954, 6.498, 0.2869), (0.004589, 6.498, 0.2869), (-0.9954, 6.498, 0.2869), (2.005, 6.498, 0.2869), (1.005, 6.498, 0.2869), (2.005, 4.498, 0.2869), (1.755, 4.498, 0.2869), (-1.995, -5.502, 0.2869), (-0.9954, -6.502, 0.2869), (2.005, -5.502, 0.2869), (1.005, -6.502, 0.2869), (-1.995, 6.498, 0.2869), (-1.995, 4.498, 0.2869), (-1.745, 4.498, 0.2869), (-1.995, 5.498, 0.2869), (2.005, -6.502, 0.2869), (2.005, -4.502, 0.2869), (1.755, -4.502, 0.2869), (0.004589, -6.502, 0.2869), (-1.995, -6.502, 0.2869), (-1.995, -4.502, 0.2869), (-1.745, -4.502, 0.2869), (2.005, 5.498, 0.2869), (2.005, -6.252, 2.287), (2.005, -6.252, 0.2869), (1.755, -6.252, 0.2869), (1.755, -6.252, 2.287), (-1.995, -6.252, 2.287), (-1.995, -6.252, 0.2869), (-1.745, -6.252, 0.2869), (-1.745, -6.252, 2.287), (0.5046, -6.252, 0.2869), (-1.495, -6.252, 0.2869), (-1.245, -6.002, 0.2869), (0.7546, -6.002, 0.2869), (-0.2454, -6.002, 0.2869), (1.755, -6.002, 0.2869), (1.505, -6.252, 0.2869), (-0.4954, -6.252, 0.2869), (-0.7454, -6.002, 0.2869), (1.255, -6.002, 0.2869), (-1.745, -6.002, 0.2869), (0.2546, -6.002, 0.2869), (-0.9954, -6.252, 0.2869), (-1.245, -6.502, 0.2869), (-0.7454, -6.502, 0.2869), (1.005, -6.252, 0.2869), (0.7546, -6.502, 0.2869), (1.255, -6.502, 0.2869), (2.005, -6.252, 0.2869), (1.755, -6.502, 0.2869), (0.004589, -6.252, 0.2869), (-0.2454, -6.502, 0.2869), (0.2546, -6.502, 0.2869), (-1.995, -6.252, 0.2869), (-1.745, -6.502, 0.2869), (-0.2454, -6.252, 0.2869), (1.755, -6.252, 0.2869), (0.7546, -6.252, 0.2869), (-1.245, -6.252, 0.2869), (-0.7454, -6.252, 0.2869), (1.255, -6.252, 0.2869), (0.2546, -6.252, 0.2869), (-1.745, -6.252, 0.2869), (-1.245, -6.502, 2.287), (-1.495, -6.502, 2.287), (-0.7454, -6.502, 2.287), (-0.9954, -6.502, 2.287), (0.7546, -6.502, 2.287), (0.5046, -6.502, 2.287), (1.255, -6.502, 2.287), (1.005, -6.502, 2.287), (1.755, -6.502, 2.287), (1.505, -6.502, 2.287), (-0.2454, -6.502, 2.287), (-0.4954, -6.502, 2.287), (0.2546, -6.502, 2.287), (0.004589, -6.502, 2.287), (-1.745, -6.502, 2.287), (-1.995, -6.502, 2.287), (0.5046, -6.252, 2.287), (-1.495, -6.252, 2.287), (1.505, -6.252, 2.287), (-0.4954, -6.252, 2.287), (-0.9954, -6.252, 2.287), (1.005, -6.252, 2.287), (2.005, -6.502, 2.287), (1.755, 6.248, 2.287), (0.004589, -6.252, 2.287), (2.005, 6.248, 2.287), (-0.2454, -6.252, 2.287), (1.755, 6.248, 0.2869), (0.7546, -6.252, 2.287), (-1.245, -6.252, 2.287), (-0.7454, -6.252, 2.287), (1.255, -6.252, 2.287), (0.2546, -6.252, 2.287), (2.005, 6.248, 0.2869), (-1.745, 6.248, 0.2869), (-1.995, 6.248, 0.2869), (-1.745, 6.248, 2.287), (-1.995, 6.248, 2.287), (0.7546, 5.998, 0.2869), (-1.245, 5.998, 0.2869), (1.755, 5.998, 0.2869), (-0.2454, 5.998, 0.2869), (1.255, 5.998, 0.2869), (-0.7454, 5.998, 0.2869), (0.5046, 6.248, 0.2869), (-1.495, 6.248, 0.2869), (-1.745, 5.998, 0.2869), (0.2546, 5.998, 0.2869), (1.505, 6.248, 0.2869), (-0.4954, 6.248, 0.2869), (0.004589, 6.248, 0.2869), (-0.2454, 6.498, 0.2869), (0.2546, 6.498, 0.2869), (-0.9954, 6.248, 0.2869), (-1.245, 6.498, 0.2869), (-0.7454, 6.498, 0.2869), (2.005, 6.248, 0.2869), (1.755, 6.498, 0.2869), (1.005, 6.248, 0.2869), (0.7546, 6.498, 0.2869), (1.255, 6.498, 0.2869), (-1.995, 6.248, 0.2869), (-1.745, 6.498, 0.2869), (-1.745, 6.248, 0.2869), (1.255, 6.248, 0.2869), (0.7546, 6.248, 0.2869), (1.755, 6.248, 0.2869), (-0.7454, 6.248, 0.2869), (-1.245, 6.248, 0.2869), (0.2546, 6.248, 0.2869), (-0.2454, 6.248, 0.2869), (0.5046, 6.248, 2.287), (0.5046, 6.498, 2.287), (-1.495, 6.248, 2.287), (-1.495, 6.498, 2.287), (1.505, 6.248, 2.287), (1.505, 6.498, 2.287), (-0.4954, 6.248, 2.287), (-0.4954, 6.498, 2.287), (0.004589, 6.248, 2.287), (0.004589, 6.498, 2.287), (-0.2454, 6.498, 2.287), (0.2546, 6.498, 2.287), (-0.9954, 6.248, 2.287), (-0.9954, 6.498, 2.287), (-1.245, 6.498, 2.287), (-0.7454, 6.498, 2.287), (2.005, 6.498, 2.287), (1.755, 6.498, 2.287), (1.005, 6.248, 2.287), (1.005, 6.498, 2.287), (0.7546, 6.498, 2.287), (1.255, 6.498, 2.287), (-1.995, 6.498, 2.287), (-1.745, 6.498, 2.287), (1.255, 6.248, 2.287), (0.7546, 6.248, 2.287), (-0.7454, 6.248, 2.287), (-1.245, 6.248, 2.287), (0.2546, 6.248, 2.287), (-0.2454, 6.248, 2.287)], [(532, 303)], [(484, 126, 0, 200), (898, 578, 4, 660), (875, 695, 1069, 1254), (481, 135, 3, 197, 810), (480, 809, 136, 6, 204), (479, 129, 577, 2, 205), (478, 138, 7, 208), (477, 128, 1, 209), (476, 140, 582, 8, 212), (475, 159, 20, 658, 194), (95, 257, 523, 524), (897, 589, 19, 664), (473, 162, 22, 218), (472, 164, 18, 656, 192), (385, 219, 544, 554), (160, 21, 490, 489), (470, 154, 17, 221, 801), (197, 748, 1109, 1151), (167, 800, 1336, 1306), (218, 401, 1318, 1435, 1285), (466, 151, 15, 225, 795), (703, 875, 1254, 1079), (464, 171, 24, 227), (463, 173, 10, 183), (431, 182, 541, 563), (894, 585, 13, 666), (460, 176, 12, 186), (228, 80, 512, 511), (26, 180, 1284, 1418, 1283), (456, 143, 9, 236), (454, 238, 89, 180), (453, 785, 239, 90, 240), (452, 195, 43, 241), (893, 608, 91, 670), (800, 469, 1335, 1336), (449, 233, 86, 247), (98, 269, 527, 528), (447, 249, 93, 250), (446, 196, 44, 251), (445, 252, 85, 178), (444, 253, 94, 254), (443, 232, 84, 255), (442, 256, 32, 130), (441, 257, 95, 258), (438, 260, 82, 175), (437, 261, 96, 262), (643, 40, 1014, 983), (184, 384, 553, 542), (434, 265, 97, 266), (433, 229, 81, 267), (432, 268, 29, 127), (431, 269, 98, 270), (75, 169, 1280, 1354, 1290), (417, 747, 1107, 1110), (428, 275, 100, 276), (427, 226, 77, 277), (764, 279, 613), (685, 826, 1213, 1061), (423, 203, 52, 282), (179, 26, 1283, 1282), (421, 759, 1118, 1116), (450, 778, 1328, 1327), (889, 618, 105, 678), (888, 601, 55, 679), (417, 207, 56, 297, 747), (397, 323, 535, 558), (415, 299, 107, 300), (414, 199, 47, 301), (413, 302, 70, 166), (412, 303, 108, 304), (384, 336, 549, 553), (410, 305, 40, 643, 139), (409, 306, 109, 307), (408, 219, 68, 308), (887, 623, 110, 682), (886, 602, 59, 683), (405, 312, 67, 163), (404, 739, 313, 111, 314), (736, 217, 604), (402, 316, 112, 317), (401, 216, 65, 318), (400, 319, 64, 161), (399, 320, 113, 321), (885, 603, 60, 685), (219, 408, 559, 544), (396, 324, 114, 325), (448, 248, 521, 566), (394, 326, 42, 645, 141), (393, 327, 115, 328), (392, 213, 62, 329), (389, 331, 61, 158), (388, 332, 116, 333), (38, 642, 985, 1016), (386, 335, 58, 650, 156), (385, 336, 117, 337), (384, 184, 30, 338), (746, 309, 1101, 1106), (882, 628, 118, 689), (381, 191, 39, 342, 715), (826, 806, 1145, 1213), (379, 344, 119, 345), (378, 185, 31, 346), (758, 136, 986, 1117), (376, 189, 36, 352, 706), (705, 353, 51, 150, 702), (374, 356, 46, 145), (373, 357, 123, 358), (879, 593, 33, 698), (371, 360, 49, 148), (370, 361, 124, 362), (369, 182, 28, 363), (368, 364, 125, 365), (367, 181, 27, 366), (364, 367, 366, 125), (469, 291, 1313, 1335), (11, 224, 1289, 1357, 1275), (233, 368, 365, 86), (169, 23, 1279, 1348, 1280), (468, 168, 1278, 1370, 1334), (361, 369, 363, 124), (146, 397, 558, 487), (231, 370, 362, 83), (85, 252, 522, 518), (408, 306, 547, 559), (176, 371, 148, 12), (83, 362, 371, 176), (362, 124, 360, 371), (357, 372, 699, 359, 123), (82, 230, 700, 372, 357), (878, 653, 187, 701), (228, 373, 358, 80), (25, 175, 373, 228), (175, 82, 357, 373), (173, 374, 145, 10), (80, 358, 374, 173), (358, 123, 356, 374), (407, 745, 1195, 1105), (876, 703, 375, 704), (644, 686, 1063, 981), (757, 421, 1116, 1115), (631, 53, 992, 993), (225, 15, 189, 376, 707), (872, 690, 347, 711), (344, 378, 346, 119), (75, 224, 378, 344), (224, 11, 185, 378), (222, 379, 345, 72), (23, 169, 379, 222), (169, 75, 344, 379), (35, 640, 989, 1018), (72, 345, 380, 713, 167), (345, 119, 343, 714, 380), (594, 35, 1018, 1019), (158, 744, 1104, 1162), (221, 17, 191, 381, 716), (719, 688, 340), (629, 687, 1065, 996), (336, 384, 338, 117), (459, 177, 498, 568), (220, 69, 506, 505), (219, 385, 337, 68), (177, 448, 566, 498), (257, 85, 518, 523), (164, 386, 156, 588, 18), (68, 337, 386, 164), (337, 117, 335, 386), (332, 387, 723, 334, 116), (64, 215, 724, 387, 332), (867, 657, 193, 725), (213, 388, 333, 62), (21, 161, 388, 213), (161, 64, 332, 388), (159, 389, 158, 590, 20), (62, 333, 389, 159), (333, 116, 331, 389), (866, 726, 330, 626), (657, 727, 193), (865, 728, 142, 584), (864, 729, 391, 730), (327, 392, 329, 115), (252, 459, 568, 522), (63, 160, 489, 502), (184, 393, 328, 30), (25, 228, 511, 496), (256, 95, 524, 545), (128, 394, 141, 583, 1), (30, 328, 394, 128), (328, 115, 326, 394), (462, 174, 495, 570), (29, 183, 395, 324), (183, 10, 214, 395), (199, 396, 325, 47), (0, 127, 396, 199), (127, 29, 324, 396), (264, 462, 570, 526), (47, 325, 397, 146), (325, 114, 323, 397), (320, 398, 731, 322, 113), (46, 198, 732, 398, 320), (863, 663, 211, 733), (214, 399, 321, 63), (10, 145, 399, 214), (145, 46, 320, 399), (160, 400, 161, 21), (63, 321, 400, 160), (321, 113, 319, 400), (316, 401, 318, 112), (72, 167, 1306, 1288), (218, 22, 216, 401), (181, 402, 317, 27), (227, 427, 1324, 1291), (111, 313, 1303, 1304), (245, 450, 1327, 1311), (862, 734, 403, 735), (861, 665, 217, 736), (195, 738, 404, 314, 43), (860, 737, 404, 738), (859, 684, 313, 739), (143, 405, 163, 9), (43, 314, 405, 143), (314, 111, 312, 405), (858, 740, 311, 625), (61, 212, 406, 741, 309), (137, 756, 1114, 984), (857, 743, 310, 624), (743, 407, 1105, 1194), (808, 631, 993, 1148), (306, 408, 308, 109), (458, 144, 485, 567), (268, 98, 528, 546), (191, 409, 307, 39), (17, 166, 409, 191), (166, 70, 306, 409), (138, 410, 139, 7), (39, 307, 410, 138), (307, 109, 305, 410), (435, 264, 526, 564), (32, 186, 411, 303), (186, 12, 220, 411), (207, 412, 304, 56), (3, 130, 412, 207), (130, 32, 303, 412), (154, 413, 166, 17), (56, 304, 413, 154), (304, 108, 302, 413), (299, 414, 301, 107), (49, 200, 414, 299), (200, 0, 199, 414), (220, 415, 300, 69), (12, 148, 415, 220), (148, 49, 299, 415), (248, 458, 567, 521), (69, 300, 416, 165), (300, 107, 298, 416), (614, 615, 1003, 1005), (874, 708, 1187, 1253), (197, 3, 207, 417, 748), (853, 750, 294, 619), (825, 807, 1146, 1212), (208, 7, 206, 752, 418), (635, 874, 1253, 1172), (289, 420, 291, 104), (74, 223, 420, 289), (23, 222, 1287, 1279), (741, 406, 1103, 1100), (690, 825, 1212, 1067), (850, 675, 288, 759), (427, 277, 1300, 1324), (73, 284, 422, 168), (284, 102, 283, 422), (630, 54, 994, 995), (53, 204, 423, 280, 673), (204, 6, 203, 423), (849, 647, 1174, 1232), (848, 672, 279, 764), (847, 765, 134, 581), (846, 766, 426, 767), (422, 283, 1301, 1360, 1323), (67, 312, 1302, 1286), (227, 24, 226, 427), (185, 428, 276, 31), (11, 172, 428, 185), (172, 79, 275, 428), (156, 650, 975, 974), (31, 276, 429, 769, 129), (276, 100, 274, 770, 429), (465, 793, 1332, 1331), (48, 272, 430, 147), (272, 99, 271, 430), (144, 435, 564, 485), (83, 176, 540, 516), (182, 431, 270, 28), (174, 25, 496, 495), (126, 432, 127, 0), (28, 270, 432, 126), (270, 98, 268, 432), (265, 433, 267, 97), (35, 594, 188, 433, 265), (188, 654, 14, 229, 433), (196, 434, 266, 44), (2, 580, 133, 434, 196), (133, 640, 35, 265, 434), (214, 63, 502, 501), (44, 266, 435, 144), (266, 97, 264, 435), (261, 436, 263, 96), (51, 202, 436, 261), (202, 5, 661, 201, 436), (229, 437, 262, 81), (14, 586, 150, 437, 229), (150, 51, 261, 437), (174, 438, 175, 25), (81, 262, 438, 174), (262, 96, 260, 438), (844, 771, 259, 610), (843, 772, 439, 773), (842, 774, 440, 775), (361, 370, 552, 550), (533, 108, 575, 576), (370, 231, 515, 552), (189, 441, 258, 36), (15, 178, 441, 189), (178, 85, 257, 441), (135, 442, 130, 3), (36, 258, 442, 135), (258, 95, 256, 442), (253, 443, 255, 94), (38, 595, 190, 443, 253), (190, 655, 16, 232, 443), (203, 444, 254, 52), (6, 137, 444, 203), (137, 642, 38, 253, 444), (151, 445, 178, 15), (52, 254, 445, 151), (254, 94, 252, 445), (249, 446, 251, 93), (54, 205, 446, 249), (205, 2, 196, 446), (232, 447, 250, 84), (16, 587, 153, 447, 232), (153, 648, 54, 249, 447), (70, 302, 531, 508), (84, 250, 448, 177), (250, 93, 248, 448), (246, 449, 247, 92), (88, 235, 449, 246), (275, 79, 1292, 1298), (777, 450, 245, 91, 608), (841, 776, 450, 777), (840, 667, 234, 778), (839, 779, 244, 609), (818, 898, 1273, 1161), (838, 669, 243, 782), (239, 452, 241, 90), (58, 209, 452, 239, 668), (209, 1, 659, 195, 452), (234, 784, 453, 240, 87), (837, 783, 453, 784), (836, 668, 239, 785), (179, 454, 180, 26), (87, 240, 454, 179), (240, 90, 238, 454), (835, 786, 237, 607), (834, 787, 455, 788), (238, 456, 236, 89), (90, 241, 456, 238), (241, 43, 143, 456), (242, 457, 235, 88), (91, 245, 457, 242), (168, 422, 1323, 1359, 1278), (114, 324, 536, 537), (93, 251, 458, 248), (251, 44, 144, 458), (306, 70, 508, 547), (94, 255, 459, 252), (255, 84, 177, 459), (256, 460, 186, 32), (182, 369, 551, 541), (260, 461, 789, 230, 82), (96, 263, 790, 461, 260), (833, 646, 149, 791), (231, 83, 516, 515), (97, 267, 462, 264), (267, 81, 174, 462), (268, 463, 183, 29), (369, 361, 550, 551), (274, 100, 1299, 1312), (99, 273, 464, 271), (273, 78, 171, 464), (762, 849, 1232, 1199), (223, 468, 1334, 1369, 1308), (794, 652, 170), (873, 606, 1167, 1252), (898, 660, 1045, 1273), (282, 52, 151, 466, 796), (89, 236, 1295, 1420, 1296), (102, 285, 467, 283), (285, 48, 147, 467), (286, 468, 223, 74), (103, 287, 468, 286), (287, 73, 168, 468), (824, 641, 987, 1211), (675, 799, 288), (467, 147, 1274, 1368, 1333), (708, 873, 1252, 1187), (579, 815, 1157, 1038), (297, 56, 154, 470, 802), (327, 393, 556, 548), (107, 301, 471, 298), (301, 47, 146, 471), (80, 173, 539, 512), (471, 146, 487, 572), (21, 213, 543, 490), (305, 472, 192, 596, 40), (109, 308, 472, 305), (308, 68, 164, 472), (224, 75, 1290, 1350, 1289), (430, 271, 1297, 1363, 1325), (315, 66, 162, 473), (319, 474, 804, 215, 64), (113, 322, 805, 474, 319), (826, 651, 157, 806), (393, 184, 542, 556), (298, 471, 572, 530), (302, 108, 533, 531), (326, 475, 194, 598, 42), (115, 329, 475, 326), (329, 62, 159, 475), (331, 476, 212, 61), (116, 334, 476, 331), (807, 824, 1211, 1146), (335, 477, 209, 58), (117, 338, 477, 335), (338, 30, 128, 477), (339, 478, 208, 57, 627), (629, 342, 478, 339, 687), (342, 39, 138, 478), (343, 479, 205, 54, 630), (119, 346, 479, 343), (346, 31, 129, 479), (808, 480, 204, 53, 631), (194, 658, 1043, 1044), (648, 153, 976, 977), (707, 376, 1085, 1084), (806, 897, 1272, 1145), (352, 36, 135, 481, 811), (353, 814, 482, 202, 51), (118, 628, 998, 997), (342, 629, 996, 1088), (356, 483, 816, 198, 46), (123, 359, 817, 483, 356), (819, 638, 131, 818), (360, 484, 200, 49), (124, 363, 484, 360), (363, 28, 126, 484), (574, 489, 490, 503), (573, 492, 493, 507), (572, 487, 488, 509), (570, 495, 496, 513), (568, 498, 499, 517), (567, 485, 486, 519), (566, 521, 520, 500), (565, 515, 516, 525), (564, 526, 514, 497), (562, 511, 512, 529), (561, 530, 510, 494), (560, 505, 506, 534), (558, 535, 504, 491), (557, 501, 502, 538), (520, 519, 551, 550), (519, 486, 541, 551), (499, 500, 552, 515), (500, 520, 550, 552), (510, 509, 553, 549), (509, 488, 542, 553), (493, 494, 554, 544), (494, 510, 549, 554), (504, 503, 555, 548), (503, 490, 543, 555), (488, 491, 556, 542), (491, 504, 548, 556), (536, 557, 538, 537), (487, 558, 491, 488), (508, 507, 559, 547), (507, 493, 544, 559), (532, 560, 534, 533), (492, 561, 494, 493), (527, 562, 529, 528), (514, 513, 562, 527), (513, 496, 511, 562), (486, 497, 563, 541), (497, 514, 527, 563), (485, 564, 497, 486), (523, 565, 525, 524), (518, 517, 565, 523), (517, 499, 515, 565), (498, 566, 500, 499), (521, 567, 519, 520), (522, 568, 517, 518), (524, 525, 569, 545), (525, 516, 540, 569), (526, 570, 513, 514), (528, 529, 571, 546), (529, 512, 539, 571), (530, 572, 509, 510), (531, 573, 507, 508), (533, 534, 573, 531), (534, 506, 492, 573), (535, 574, 503, 504), (537, 538, 574, 535), (538, 502, 489, 574), (269, 431, 563, 527), (165, 416, 561, 492), (336, 385, 554, 549), (392, 327, 548, 555), (69, 165, 492, 506), (416, 298, 530, 561), (323, 114, 537, 535), (213, 392, 555, 543), (575, 256, 545, 576), (532, 533, 576, 545), (108, 303, 256, 575), (540, 176, 220, 505), (268, 546, 536, 324), (539, 173, 214, 501), (546, 571, 557, 536), (571, 539, 501, 557), (569, 540, 505, 560), (545, 569, 560, 532), (706, 352, 1083, 1082), (897, 664, 1051, 1272), (698, 33, 638, 819), (192, 656, 1041, 1042), (355, 697, 820, 813), (697, 34, 639, 820), (627, 57, 999, 1000), (122, 637, 821, 695), (637, 355, 813, 821), (693, 822, 812, 350), (121, 635, 822, 693), (347, 690, 1067, 1068), (633, 823, 599, 45), (350, 812, 823, 633), (871, 712, 1086, 1251), (1, 583, 1032, 1031), (349, 692, 824, 807), (692, 37, 641, 824), (896, 591, 1021, 1271), (120, 632, 825, 690), (632, 349, 807, 825), (732, 198, 1046, 1097), (802, 470, 1141, 1140), (334, 686, 644, 140, 476), (823, 812, 1205, 1210), (767, 847, 1231, 1119), (685, 60, 651, 826), (680, 827, 803, 295), (106, 622, 827, 680), (591, 871, 1251, 1021), (620, 828, 605, 71), (295, 803, 828, 620), (8, 582, 1034, 1033), (104, 291, 469, 799, 675), (339, 627, 1000, 1066), (288, 799, 829, 616), (799, 469, 798, 829), (672, 830, 797, 279), (1271, 1137, 1342, 1345), (731, 398, 1098, 1096), (613, 831, 606, 76), (279, 797, 831, 613), (801, 221, 1139, 1138), (277, 77, 652, 794, 465), (599, 823, 1210, 1163), (274, 793, 832, 611), (793, 465, 792, 832), (847, 581, 1035, 1231), (655, 190, 970, 971), (895, 592, 1020, 1270), (822, 635, 1172, 1209), (628, 870, 1250, 998), (584, 142, 787, 834), (602, 835, 607, 59), (210, 788, 835, 602), (788, 455, 786, 835), (783, 836, 785, 453), (792, 895, 1270, 1132), (812, 822, 1209, 1205), (667, 837, 784, 234), (418, 752, 1112, 1113), (870, 717, 1189, 1250), (821, 813, 1154, 1208), (845, 768, 1120, 1230), (695, 821, 1208, 1069), (7, 139, 780, 781, 206), (601, 839, 609, 55), (577, 845, 1230, 1040), (724, 215, 1052, 1092), (776, 840, 778, 450), (654, 188, 972, 973), (406, 742, 1102, 1103), (669, 841, 777, 243), (723, 387, 1093, 1091), (309, 741, 1100, 1101), (243, 777, 608), (646, 842, 775, 149), (50, 610, 842, 646), (610, 259, 774, 842), (149, 775, 585), (869, 605, 1166, 1249), (618, 292, 1060, 1169), (581, 134, 772, 843), (375, 703, 1079, 1080), (791, 894, 1269, 1131), (773, 439, 771, 844), (820, 639, 991, 1207), (129, 769, 845, 577), (769, 429, 768, 845), (639, 846, 767, 132), (34, 612, 846, 639), (612, 278, 766, 846), (717, 869, 1249, 1189), (702, 150, 1078, 1077), (767, 426, 765, 847), (763, 848, 764, 425), (281, 674, 848, 763), (674, 101, 672, 848), (761, 849, 762, 424), (152, 647, 849, 761), (894, 666, 1053, 1269), (280, 423, 282, 615, 614), (757, 850, 759, 421), (290, 676, 850, 757), (676, 104, 675, 850), (813, 820, 1207, 1154), (37, 617, 851, 641), (617, 290, 757, 851), (136, 758, 756, 137, 6), (754, 852, 755, 419), (155, 649, 852, 754), (687, 339, 1066, 1065), (57, 208, 418, 751, 677), (618, 853, 619, 105), (580, 2, 1039, 1036), (483, 817, 1159, 1160), (681, 854, 749, 296), (45, 599, 854, 681), (773, 844, 1229, 1121), (621, 855, 622, 106), (296, 749, 855, 621), (5, 579, 1038, 1037), (158, 61, 309, 746, 744), (665, 856, 745, 217), (615, 282, 1168, 1003), (198, 816, 1158, 1046), (604, 857, 624, 66), (217, 745, 857, 604), (745, 407, 743, 857), (212, 8, 662, 742, 406), (623, 858, 625, 110), (844, 610, 1007, 1229), (280, 614, 1005, 1058), (737, 859, 739, 404), (815, 482, 1155, 1157), (868, 689, 1185, 1248), (659, 860, 738, 195), (814, 353, 1070, 1156), (722, 868, 1248, 1190), (734, 861, 736, 403), (671, 600, 1009, 1055), (221, 716, 1089, 1139), (684, 862, 735, 313), (698, 819, 1206, 1071), (581, 843, 1228, 1035), (41, 626, 1001, 1012), (2, 577, 1040, 1039), (660, 4, 663, 863), (892, 611, 1006, 1268), (381, 715, 1087, 1090), (626, 330, 729, 864), (819, 818, 1161, 1206), (843, 773, 1121, 1228), (730, 391, 728, 865), (597, 866, 626, 41), (193, 727, 866, 597), (727, 390, 726, 866), (768, 892, 1268, 1120), (387, 724, 1092, 1093), (664, 19, 657, 867), (721, 868, 722, 383), (341, 689, 868, 721), (664, 867, 1247, 1051), (688, 869, 717, 340), (71, 605, 869, 688), (334, 723, 1091, 1064), (817, 359, 1072, 1159), (340, 717, 870, 628), (867, 725, 1094, 1247), (816, 483, 1160, 1158), (167, 713, 871, 591), (713, 380, 712, 871), (710, 872, 711, 377), (348, 691, 872, 710), (691, 120, 690, 872), (694, 873, 708, 351), (76, 606, 873, 694), (811, 481, 1153, 1152), (634, 874, 635, 121), (351, 708, 874, 634), (686, 334, 1064, 1063), (711, 347, 1068, 1188), (354, 696, 875, 703), (696, 122, 695, 875), (652, 876, 704, 170), (77, 636, 876, 652), (636, 354, 703, 876), (810, 197, 1151, 1150), (170, 704, 877, 592), (482, 814, 1156, 1155), (809, 480, 1147, 1149), (891, 762, 1199, 1267), (666, 13, 653, 878), (776, 841, 1227, 1200), (674, 891, 1267, 1183), (701, 187, 593, 879), (225, 707, 1084, 1134), (709, 880, 647, 152), (377, 711, 880, 709), (352, 811, 1152, 1083), (841, 669, 1181, 1227), (380, 714, 881, 712), (714, 343, 630, 881), (718, 882, 689, 341), (382, 719, 882, 718), (719, 340, 628, 882), (720, 883, 649, 155), (383, 722, 883, 720), (210, 602, 1165, 1050), (141, 645, 979, 978), (890, 616, 1002, 1266), (725, 193, 597, 884), (376, 706, 1082, 1085), (481, 810, 1150, 1153), (733, 211, 603, 885), (403, 736, 604, 66, 315), (740, 886, 683, 311), (140, 644, 981, 980), (353, 705, 1081, 1070), (743, 887, 682, 310), (136, 809, 1149, 986), (730, 865, 1246, 1095), (750, 888, 679, 294), (600, 201, 1048, 1009), (759, 890, 1266, 1118), (753, 889, 678, 293), (419, 755, 889, 753), (755, 292, 618, 889), (704, 375, 1080, 1186), (480, 808, 1148, 1147), (759, 288, 616, 890), (760, 891, 674, 281), (424, 762, 891, 760), (673, 280, 1058, 1057), (667, 840, 1226, 1179), (429, 770, 892, 768), (770, 274, 611, 892), (436, 201, 600, 671, 263), (779, 893, 670, 244), (451, 782, 893, 779), (782, 243, 608, 893), (865, 584, 1030, 1246), (139, 643, 983, 982), (791, 149, 585, 894), (840, 776, 1414, 1413), (465, 794, 895, 792), (794, 170, 592, 895), (598, 194, 1044, 1011), (469, 800, 896, 798), (800, 167, 591, 896), (372, 700, 1074, 1075), (788, 210, 1050, 1127), (806, 157, 589, 897), (482, 815, 579, 5, 202), (359, 699, 1073, 1072), (805, 322, 1062, 1143), (818, 131, 578, 898), (706, 376, 924, 950), (811, 352, 923, 969), (631, 53, 903, 940), (707, 225, 917, 951), (221, 801, 964, 916), (16, 655, 945, 899), (342, 629, 939, 922), (802, 470, 929, 965), (18, 656, 946, 900), (752, 418, 927, 957), (225, 795, 962, 917), (480, 809, 967, 930), (796, 466, 928, 963), (197, 810, 968, 914), (38, 595, 934, 901), (137, 642, 941, 908), (342, 715, 952, 922), (811, 481, 931, 969), (716, 381, 925, 953), (715, 381, 925, 952), (614, 615, 937, 936), (280, 673, 947, 918), (631, 808, 966, 940), (190, 655, 945, 912), (716, 221, 916, 953), (795, 466, 928, 962), (596, 40, 902, 935), (687, 629, 939, 949), (643, 139, 909, 942), (796, 282, 919, 963), (352, 706, 950, 923), (153, 587, 932, 910), (614, 280, 918, 936), (707, 376, 924, 951), (156, 588, 933, 911), (615, 282, 919, 937), (656, 192, 913, 946), (781, 780, 960, 961), (38, 642, 941, 901), (627, 57, 905, 938), (747, 417, 926, 954), (781, 206, 915, 961), (40, 643, 942, 902), (748, 197, 914, 955), (801, 470, 929, 964), (297, 747, 954, 920), (153, 648, 943, 910), (802, 297, 920, 965), (16, 587, 932, 899), (748, 417, 926, 955), (756, 758, 959, 958), (418, 751, 956, 927), (673, 53, 903, 947), (206, 752, 957, 915), (595, 190, 912, 934), (756, 137, 908, 958), (54, 648, 943, 904), (650, 156, 911, 944), (192, 596, 935, 913), (780, 139, 909, 960), (588, 18, 900, 933), (758, 136, 907, 959), (58, 650, 944, 906), (677, 751, 956, 948), (808, 480, 930, 966), (57, 677, 948, 905), (809, 136, 907, 967), (810, 481, 931, 968), (627, 339, 921, 938), (687, 339, 921, 949), (974, 975, 1222, 1202), (1033, 1030, 1221, 1049), (1049, 1221, 1127, 1050), (1055, 1008, 1173, 1220), (1056, 1055, 1220, 1129), (1129, 1220, 1131, 1130), (1006, 1219, 1019, 1018), (1203, 1136, 1133, 1218), (1003, 1168, 1135, 1217), (1004, 1003, 1217, 1182), (1002, 1216, 1017, 1016), (1204, 1141, 1138, 1215), (1170, 1108, 1140, 1214), (1062, 1061, 1213, 1143), (1143, 1213, 1145, 1144), (997, 996, 1065), (1068, 1148, 993), (1067, 1212, 1148, 1068), (1146, 1211, 1149, 1147), (1205, 1153, 1150, 1210), (1172, 1083, 1152, 1209), (1069, 1208, 1156, 1070), (1154, 1207, 1157, 1155), (1072, 1071, 1206, 1159), (1159, 1206, 1161, 1160), (1207, 991, 990, 1157), (1208, 1154, 1155, 1156), (1209, 1152, 1153, 1205), (1210, 1150, 1151, 1163), (1211, 987, 986, 1149), (1212, 1146, 1147, 1148), (1063, 1012, 981), (1214, 1140, 1141, 1204), (1215, 1138, 1139, 1166), (1216, 1137, 970, 1017), (1217, 1135, 1136, 1203), (1218, 1133, 1134, 1167), (1219, 1132, 972, 1019), (1124, 1122, 1123), (1230, 1120, 988, 1036), (1232, 1057, 1058, 1199), (1005, 1003, 1004), (1233, 1115, 1116, 1117), (1117, 1116, 1114), (1234, 1059, 1060, 1198), (1059, 1111, 1060), (1236, 1109, 1110, 1196), (1237, 1107, 1108, 1170), (1104, 1106, 1105), (1238, 1104, 1105, 1195), (1102, 1049, 1050), (1248, 1065, 1066, 1190), (1249, 1089, 1090, 1189), (1250, 1087, 1088, 996), (1251, 1086, 976, 1027), (1252, 1084, 1085, 1187), (1253, 1082, 1083, 1172), (1254, 1069, 1070, 1081), (1255, 1077, 1078, 1029), (1258, 993, 992, 1174), (1259, 995, 994, 977), (1260, 1000, 999, 1175), (1261, 1013, 1012, 1063), (1266, 1002, 1016, 985), (1267, 1005, 1004, 1183), (1268, 1006, 1018, 989), (1055, 1009, 1008), (1270, 1020, 1028, 973), (1271, 1021, 1026, 971), (1157, 990, 1038), (975, 1176, 1180, 1222), (1024, 1025, 1223, 1179), (1025, 974, 1202, 1223), (1122, 1224, 1126, 1123), (982, 983, 1224, 1122), (983, 1014, 1181, 1224), (1125, 1124, 1225, 1164), (1124, 1123, 1201, 1225), (1042, 1041, 1226, 1200), (1041, 1024, 1179, 1226), (1014, 1015, 1227, 1181), (1015, 1042, 1200, 1227), (1047, 1228, 1121, 1048), (1037, 1035, 1228, 1047), (1009, 1229, 1007, 1008), (1048, 1121, 1229, 1009), (1040, 1230, 1036, 1039), (1038, 1231, 1035, 1037), (990, 1119, 1231, 1038), (1174, 992, 1057, 1232), (987, 1233, 1117, 986), (1175, 999, 1059, 1234), (1060, 1111, 1235, 1169), (1111, 1113, 1197, 1235), (1163, 1151, 1109, 1236), (1196, 1110, 1107, 1237), (1022, 1023, 1238, 1178), (1023, 1162, 1104, 1238), (1101, 1100, 1239, 1171), (1100, 1103, 1193, 1239), (978, 979, 1240, 1192), (979, 1010, 1184, 1240), (1031, 1032, 1241, 1177), (1032, 978, 1192, 1241), (1044, 1043, 1242, 1191), (1043, 1022, 1178, 1242), (1010, 1011, 1243, 1184), (1011, 1044, 1191, 1243), (1097, 1244, 1099, 1098), (1046, 1045, 1244, 1097), (981, 1245, 1095, 980), (1012, 1001, 1245, 981), (1034, 1246, 1030, 1033), (980, 1095, 1246, 1034), (1092, 1247, 1094, 1093), (1052, 1051, 1247, 1092), (1185, 997, 1065, 1248), (1166, 1139, 1089, 1249), (998, 1250, 996, 997), (1189, 1090, 1087, 1250), (1021, 1251, 1027, 1026), (1167, 1134, 1084, 1252), (1187, 1085, 1082, 1253), (1079, 1254, 1081, 1080), (1020, 1255, 1029, 1028), (1186, 1080, 1077, 1255), (1074, 1256, 1076, 1075), (1054, 1053, 1256, 1074), (1073, 1257, 1071, 1072), (1075, 1076, 1257, 1073), (1080, 1081, 1077), (1188, 1068, 993, 1258), (1086, 1259, 977, 976), (1190, 1066, 1000, 1260), (1091, 1261, 1063, 1064), (1093, 1094, 1261, 1091), (1096, 1262, 1061, 1062), (1098, 1099, 1262, 1096), (1103, 1102, 1263, 1193), (1102, 1050, 1165, 1263), (1105, 1106, 1264, 1194), (1106, 1101, 1171, 1264), (1113, 1112, 1265, 1197), (1112, 1125, 1164, 1265), (1114, 1266, 985, 984), (1116, 1118, 1266, 1114), (1199, 1058, 1005, 1267), (1120, 1268, 989, 988), (1128, 1269, 1053, 1054), (1130, 1131, 1269, 1128), (1132, 1270, 973, 972), (1137, 1271, 971, 970), (1142, 1272, 1051, 1052), (1144, 1145, 1272, 1142), (1158, 1273, 1045, 1046), (1160, 1161, 1273, 1158), (595, 38, 1016, 1017), (645, 42, 1010, 979), (132, 767, 1119, 990), (641, 851, 1233, 987), (803, 827, 1214, 1204), (50, 646, 1173, 1008), (851, 757, 1115, 1233), (827, 622, 1170, 1214), (751, 418, 1113, 1111), (756, 758, 1117, 1114), (752, 206, 1125, 1112), (54, 648, 977, 994), (755, 852, 1234, 1198), (40, 596, 1015, 1014), (852, 649, 1175, 1234), (605, 828, 1215, 1166), (650, 58, 1176, 975), (586, 14, 1028, 1029), (877, 704, 1186, 1255), (828, 803, 1204, 1215), (292, 755, 1198, 1060), (597, 41, 1012, 1013), (230, 789, 1128, 1054), (592, 877, 1255, 1020), (201, 661, 1047, 1048), (42, 598, 1011, 1010), (461, 790, 1129, 1130), (677, 751, 1111, 1059), (878, 701, 1076, 1256), (14, 654, 973, 1028), (666, 878, 1256, 1053), (16, 655, 971, 1026), (587, 16, 1026, 1027), (853, 618, 1169, 1235), (656, 18, 1024, 1041), (750, 853, 1235, 1197), (616, 829, 1216, 1002), (879, 698, 1071, 1257), (749, 854, 1236, 1196), (829, 798, 1137, 1216), (658, 20, 1022, 1043), (701, 879, 1257, 1076), (854, 599, 1163, 1236), (797, 830, 1217, 1203), (659, 1, 1031, 1177), (18, 588, 1025, 1024), (830, 672, 1182, 1217), (661, 5, 1037, 1047), (705, 702, 1077, 1081), (622, 855, 1237, 1170), (662, 8, 1033, 1049), (20, 590, 1023, 1022), (647, 880, 1258, 1174), (855, 749, 1196, 1237), (606, 831, 1218, 1167), (215, 804, 1142, 1052), (880, 711, 1188, 1258), (831, 797, 1203, 1218), (474, 805, 1143, 1144), (744, 746, 1106, 1104), (206, 781, 1124, 1125), (745, 856, 1238, 1195), (782, 451, 1123, 1126), (58, 668, 1180, 1176), (712, 881, 1259, 1086), (856, 665, 1178, 1238), (881, 630, 995, 1259), (611, 832, 1219, 1006), (263, 671, 1055, 1056), (832, 792, 1339, 1340), (833, 791, 1131, 1220), (672, 101, 1004, 1182), (53, 673, 1057, 992), (610, 50, 1008, 1007), (101, 674, 1183, 1004), (649, 883, 1260, 1175), (742, 662, 1049, 1102), (646, 833, 1220, 1173), (451, 779, 1201, 1123), (883, 722, 1190, 1260), (834, 788, 1127, 1221), (780, 139, 982, 1122), (584, 834, 1221, 1030), (715, 342, 1088, 1087), (57, 677, 1059, 999), (858, 623, 1171, 1239), (716, 381, 1090, 1089), (740, 858, 1239, 1193), (725, 884, 1261, 1094), (884, 597, 1013, 1261), (859, 737, 1192, 1240), (885, 685, 1061, 1262), (684, 859, 1240, 1184), (795, 225, 1134, 1133), (733, 885, 1262, 1099), (796, 466, 1136, 1135), (133, 580, 1036, 988), (322, 731, 1096, 1062), (789, 461, 1130, 1128), (860, 659, 1177, 1241), (836, 783, 1202, 1222), (398, 732, 1097, 1098), (790, 263, 1056, 1129), (582, 140, 980, 1034), (737, 860, 1241, 1192), (668, 836, 1222, 1180), (583, 141, 978, 1032), (747, 297, 1108, 1107), (748, 417, 1110, 1109), (689, 118, 997, 1185), (886, 740, 1193, 1263), (861, 734, 1191, 1242), (837, 667, 1179, 1223), (602, 886, 1263, 1165), (150, 586, 1029, 1078), (665, 861, 1242, 1178), (783, 837, 1223, 1202), (466, 795, 1133, 1136), (153, 587, 1027, 976), (838, 782, 1126, 1224), (282, 796, 1135, 1168), (588, 156, 974, 1025), (887, 743, 1194, 1264), (639, 132, 990, 991), (862, 684, 1184, 1243), (623, 887, 1264, 1171), (640, 133, 988, 989), (590, 158, 1162, 1023), (1243, 1191, 1404, 1402), (669, 838, 1224, 1181), (863, 733, 1099, 1244), (781, 780, 1122, 1124), (660, 863, 1244, 1045), (470, 801, 1138, 1141), (888, 750, 1197, 1265), (297, 802, 1140, 1108), (601, 888, 1265, 1164), (188, 594, 1019, 972), (839, 601, 1164, 1225), (699, 372, 1075, 1073), (642, 137, 984, 985), (190, 595, 1017, 970), (864, 730, 1095, 1245), (779, 839, 1225, 1201), (804, 474, 1144, 1142), (700, 230, 1054, 1074), (596, 192, 1042, 1015), (626, 864, 1245, 1001), (1378, 1347, 1279, 1356), (1377, 1346, 1275, 1357), (1329, 1282, 1283, 1425, 1310), (1327, 1328, 1293, 1294, 1311), (1376, 1352, 1292, 1355), (1375, 1353, 1290, 1354), (1322, 1287, 1288, 1313), (1326, 1440, 1416, 1472), (1444, 1437, 1468, 1475), (1314, 1439, 1471, 1455), (1423, 1444, 1475, 1450), (1439, 1319, 1469, 1471), (1447, 1432, 1462, 1477), (1319, 1438, 1470, 1469), (1303, 1321, 1320, 1305, 1304), (1308, 1356, 1279, 1287, 1322), (1374, 1358, 1280, 1348), (1298, 1324, 1300, 1299), (1292, 1351, 1291, 1324, 1298), (1373, 1361, 1281, 1349), (1438, 1307, 1451, 1470), (1311, 1294, 1282, 1329), (1372, 1364, 1291, 1351), (1299, 1300, 1331, 1332, 1312), (1371, 1366, 1289, 1350), (1313, 1288, 1306, 1336, 1335), (1302, 1337, 1285, 1419, 1286), (1304, 1305, 1337, 1302), (464, 227, 1291, 1364, 1330), (367, 364, 1315, 1430, 1316), (236, 9, 1277, 1426, 1295), (401, 316, 1314, 1436, 1318), (87, 179, 1282, 1294), (181, 367, 1316, 1431, 1307), (271, 464, 1330, 1365, 1297), (180, 89, 1296, 1422, 1284), (778, 234, 1293, 1328), (312, 111, 1304, 1302), (368, 233, 1309, 1433, 1317), (402, 181, 1307, 1438, 1319), (277, 465, 1331, 1300), (364, 368, 1317, 1434, 1315), (316, 402, 1319, 1439, 1314), (793, 274, 1312, 1332), (163, 67, 1286, 1421, 1276), (9, 163, 1276, 1417, 1277), (100, 275, 1298, 1299), (449, 235, 1310, 1440, 1326), (235, 457, 1329, 1310), (457, 245, 1311, 1329), (403, 315, 1305, 1320), (291, 420, 1322, 1313), (233, 449, 1326, 1441, 1309), (172, 11, 1275, 1349, 1281), (420, 223, 1308, 1322), (79, 172, 1281, 1355, 1292), (313, 735, 1321, 1303), (735, 403, 1320, 1321), (473, 218, 1285, 1337), (222, 72, 1288, 1287), (315, 473, 1337, 1305), (234, 87, 1294, 1293), (147, 430, 1325, 1362, 1274), (283, 467, 1333, 1367, 1301), (1340, 1339, 1338, 1341), (1132, 1219, 1341, 1338), (792, 1132, 1338, 1339), (1219, 832, 1340, 1341), (1343, 1344, 1345, 1342), (798, 896, 1344, 1343), (1137, 798, 1343, 1342), (896, 1271, 1345, 1344), (1353, 1371, 1350, 1290), (1333, 1368, 1391, 1392), (1360, 1301, 1390, 1381), (1352, 1372, 1351, 1292), (1325, 1363, 1385, 1386), (1371, 1353, 1398, 1405), (1346, 1373, 1349, 1275), (1301, 1367, 1389, 1390), (1358, 1374, 1408, 1399), (1347, 1374, 1348, 1279), (1359, 1323, 1382, 1379), (1274, 1362, 1383, 1384), (1358, 1375, 1354, 1280), (1374, 1347, 1396, 1408), (1346, 1377, 1411, 1395), (1361, 1376, 1355, 1281), (1377, 1366, 1403, 1411), (1370, 1278, 1380, 1393), (1366, 1377, 1357, 1289), (1369, 1334, 1394, 1342), (1297, 1365, 1387, 1388), (1369, 1378, 1356, 1308), (1361, 1373, 1407, 1400), (1368, 1274, 1384, 1391), (1390, 1389, 1405, 1398), (1389, 1392, 1403, 1405), (1388, 1387, 1341, 1397), (1387, 1401, 1338, 1341), (1384, 1383, 1407, 1395), (1383, 1386, 1400, 1407), (1380, 1379, 1408, 1396), (1379, 1382, 1399, 1408), (1382, 1381, 1409, 1399), (1381, 1390, 1398, 1409), (1386, 1385, 1410, 1400), (1385, 1388, 1397, 1410), (1392, 1391, 1411, 1403), (1391, 1384, 1395, 1411), (1394, 1393, 1345, 1342), (1393, 1380, 1396, 1345), (1366, 1371, 1405, 1403), (1378, 1369, 1342, 1345), (1347, 1378, 1345, 1396), (1362, 1325, 1386, 1383), (1375, 1358, 1399, 1409), (1334, 1370, 1393, 1394), (1363, 1297, 1388, 1385), (1353, 1375, 1409, 1398), (1372, 1352, 1397, 1341), (1330, 1364, 1338, 1401), (1364, 1372, 1341, 1338), (1365, 1330, 1401, 1387), (1376, 1361, 1400, 1410), (1278, 1359, 1379, 1380), (1367, 1333, 1392, 1389), (1352, 1376, 1410, 1397), (1323, 1360, 1381, 1382), (1373, 1346, 1395, 1407), (1412, 1406, 1402, 1404), (734, 862, 1406, 1412), (1191, 734, 1412, 1404), (862, 1243, 1402, 1406), (1413, 1414, 1416, 1415), (776, 1200, 1416, 1414), (1200, 1226, 1415, 1416), (1226, 840, 1413, 1415), (1424, 1447, 1477, 1452), (1310, 1425, 1442, 1440), (1425, 1283, 1424, 1442), (1318, 1436, 1467, 1466), (1276, 1421, 1443, 1437), (1421, 1286, 1427, 1443), (1436, 1314, 1455, 1467), (1277, 1417, 1444, 1423), (1417, 1276, 1437, 1444), (1443, 1427, 1454, 1474), (1286, 1419, 1445, 1427), (1419, 1285, 1435, 1445), (1435, 1318, 1466, 1404), (1284, 1422, 1446, 1432), (1422, 1296, 1428, 1446), (1437, 1443, 1474, 1468), (1283, 1418, 1447, 1424), (1418, 1284, 1432, 1447), (1446, 1428, 1456, 1476), (1295, 1426, 1448, 1429), (1426, 1277, 1423, 1448), (1315, 1434, 1465, 1457), (1296, 1420, 1449, 1428), (1420, 1295, 1429, 1449), (1479, 1458, 1459, 1460), (1478, 1450, 1451, 1461), (1477, 1462, 1463, 1464), (1476, 1456, 1457, 1465), (1402, 1404, 1466, 1467), (1475, 1468, 1469, 1470), (1474, 1454, 1455, 1471), (1415, 1452, 1453, 1473), (1416, 1415, 1473, 1472), (1468, 1474, 1471, 1469), (1450, 1475, 1470, 1451), (1454, 1402, 1467, 1455), (1462, 1476, 1465, 1463), (1452, 1477, 1464, 1453), (1458, 1478, 1461, 1459), (1456, 1479, 1460, 1457), (1309, 1441, 1473, 1453), (1429, 1448, 1478, 1458), (1441, 1326, 1472, 1473), (1448, 1423, 1450, 1478), (1427, 1445, 1402, 1454), (1430, 1315, 1457, 1460), (1316, 1430, 1460, 1459), (1445, 1435, 1404, 1402), (1431, 1316, 1459, 1461), (1440, 1442, 1415, 1416), (1307, 1431, 1461, 1451), (1442, 1424, 1452, 1415), (1428, 1449, 1479, 1456), (1433, 1309, 1453, 1464), (1449, 1429, 1458, 1479), (1317, 1433, 1464, 1463), (1432, 1446, 1476, 1462), (1434, 1317, 1463, 1465)])
me_plane_001.polygons.foreach_set('material_index', [0, 0, 0, 0, 0, 0, 0, 0, 0, 0, 0, 0, 0, 0, 0, 0, 0, 0, 0, 0, 0, 0, 0, 3, 0, 0, 3, 0, 0, 0, 0, 0, 0, 0, 0, 0, 0, 0, 0, 0, 0, 0, 0, 0, 0, 0, 0, 0, 0, 0, 0, 0, 0, 0, 0, 0, 0, 0, 0, 0, 0, 0, 0, 0, 0, 0, 0, 0, 0, 0, 0, 0, 0, 0, 0, 0, 0, 0, 0, 0, 0, 0, 0, 0, 0, 0, 0, 0, 0, 0, 0, 0, 0, 0, 0, 0, 0, 0, 0, 0, 0, 0, 0, 0, 0, 0, 0, 0, 0, 0, 0, 0, 0, 0, 0, 0, 0, 0, 0, 0, 0, 0, 0, 0, 0, 0, 0, 0, 0, 0, 0, 0, 0, 0, 0, 0, 0, 0, 0, 0, 0, 0, 0, 0, 0, 0, 0, 0, 0, 0, 0, 0, 0, 0, 0, 0, 0, 0, 0, 0, 0, 0, 0, 0, 0, 0, 0, 0, 0, 0, 0, 0, 0, 0, 0, 0, 0, 0, 0, 0, 0, 0, 0, 0, 0, 0, 0, 0, 0, 3, 3, 0, 0, 0, 0, 0, 0, 0, 0, 0, 0, 0, 0, 0, 0, 0, 0, 0, 0, 0, 0, 0, 0, 0, 0, 0, 0, 0, 0, 0, 0, 0, 0, 0, 0, 0, 0, 0, 0, 0, 0, 0, 0, 0, 0, 0, 0, 3, 3, 0, 0, 0, 0, 0, 0, 0, 0, 0, 0, 0, 0, 0, 0, 0, 0, 0, 0, 0, 0, 0, 0, 0, 0, 0, 0, 0, 0, 0, 0, 0, 2, 0, 0, 0, 0, 0, 0, 0, 0, 0, 0, 0, 0, 0, 0, 0, 0, 0, 0, 0, 0, 0, 0, 0, 0, 0, 0, 0, 0, 0, 0, 0, 0, 0, 0, 0, 0, 0, 0, 0, 0, 0, 0, 0, 0, 0, 0, 0, 0, 0, 0, 0, 0, 0, 0, 0, 0, 0, 0, 0, 0, 0, 0, 0, 0, 0, 0, 0, 0, 0, 0, 0, 0, 0, 0, 0, 0, 0, 0, 0, 0, 0, 0, 0, 0, 0, 0, 0, 0, 0, 0, 0, 0, 0, 0, 0, 0, 0, 0, 0, 0, 0, 0, 0, 0, 0, 3, 0, 0, 0, 0, 0, 0, 0, 3, 0, 0, 0, 0, 0, 0, 0, 0, 0, 0, 0, 0, 0, 0, 0, 0, 0, 0, 0, 0, 0, 0, 0, 0, 0, 0, 0, 0, 0, 0, 0, 0, 0, 0, 0, 0, 0, 0, 0, 0, 0, 0, 0, 0, 0, 0, 0, 0, 0, 0, 0, 0, 0, 0, 0, 0, 0, 0, 0, 0, 0, 0, 0, 0, 0, 0, 0, 0, 0, 0, 4, 4, 4, 4, 4, 4, 4, 4, 4, 4, 4, 4, 4, 4, 4, 4, 4, 4, 4, 4, 4, 4, 4, 4, 4, 4, 4, 4, 4, 4, 4, 4, 4, 4, 4, 4, 4, 4, 4, 4, 4, 4, 4, 4, 4, 4, 4, 4, 4, 4, 4, 4, 4, 4, 4, 4, 0, 0, 0, 0, 0, 0, 0, 0, 0, 4, 0, 0, 0, 0, 4, 4, 4, 4, 0, 0, 0, 0, 0, 0, 0, 0, 0, 0, 0, 0, 0, 0, 0, 1, 0, 0, 0, 0, 0, 0, 0, 0, 0, 0, 0, 0, 0, 0, 0, 0, 0, 0, 0, 0, 0, 0, 0, 0, 0, 0, 0, 0, 0, 0, 0, 0, 0, 0, 0, 0, 0, 0, 0, 0, 0, 0, 0, 0, 0, 0, 0, 0, 0, 0, 0, 2, 0, 0, 0, 0, 0, 0, 0, 0, 0, 0, 0, 0, 0, 0, 0, 0, 0, 0, 0, 0, 0, 0, 0, 0, 0, 0, 0, 0, 0, 0, 0, 0, 0, 0, 0, 0, 0, 0, 0, 0, 0, 0, 0, 0, 0, 0, 2, 0, 0, 0, 0, 0, 0, 0, 0, 0, 0, 0, 0, 0, 0, 0, 0, 0, 0, 0, 0, 0, 0, 0, 0, 0, 0, 0, 0, 0, 0, 0, 2, 0, 0, 0, 0, 0, 0, 0, 0, 0, 0, 0, 0, 0, 0, 0, 0, 0, 0, 0, 0, 0, 0, 0, 0, 0, 0, 0, 0, 0, 0, 0, 0, 0, 0, 0, 0, 0, 0, 0, 0, 0, 0, 0, 0, 0, 0, 0, 0, 0, 0, 0, 0, 0, 0, 0, 0, 0, 0, 0, 0, 0, 0, 0, 0, 0, 0, 0, 0, 0, 0, 0, 0, 0, 0, 0, 0, 0, 0, 0, 0, 0, 0, 0, 0, 0, 0, 0, 0, 0, 0, 0, 0, 0, 0, 0, 0, 0, 0, 0, 0, 0, 0, 0, 0, 0, 0, 0, 0, 0, 0, 0, 0, 0, 0, 0, 0, 0, 0, 0, 0, 0, 0, 0, 0, 0, 0, 0, 0, 0, 0, 0, 0, 0, 0, 0, 0, 0, 0, 0, 0, 0, 0, 0, 0, 0, 0, 0, 0, 0, 0, 0, 0, 0, 0, 0, 0, 0, 0, 0, 0, 0, 0, 0, 0, 0, 0, 0, 0, 0, 0, 0, 0, 0, 0, 0, 0, 0, 0, 0, 0, 0, 0, 0, 0, 0, 0, 0, 0, 0, 0, 0, 0, 0, 0, 0, 0, 0, 0, 0, 0, 0, 0, 0, 0, 0, 0, 0, 0, 0, 0, 0, 0, 0, 0, 0, 0, 0, 0, 0, 0, 0, 0, 0, 0, 0, 0, 0, 0, 0, 0, 0, 0, 0, 0, 0, 0, 0, 0, 0, 0, 2, 0, 0, 0, 0, 0, 0, 0, 0, 0, 1, 0, 0, 0, 0, 0, 0, 0, 0, 0, 0, 0, 0, 0, 0, 0, 2, 0, 0, 0, 0, 0, 0, 0, 0, 0, 0, 0, 0, 0, 0, 0, 1, 0, 0, 0, 0, 0, 0, 0, 0, 0, 0, 0, 0, 0, 0, 0, 0, 0, 0, 0, 0, 0, 0, 0, 0, 0, 0, 0, 0, 0, 0, 0, 0, 0, 0, 0, 0, 0, 0, 0, 0, 0, 0, 0, 0, 0, 0, 0, 0, 0, 0, 0, 0, 0, 0, 0, 0, 0, 0, 0, 0, 0, 0, 0, 0, 2, 0, 0, 0, 0, 1, 0, 0, 0, 0, 0, 0, 0, 0, 0, 0, 0, 0, 0, 0, 0, 0, 0, 0, 0, 0, 0, 0, 0, 0, 0, 0, 0, 1, 0, 0, 0, 0, 0, 0, 0, 0, 0, 0, 0, 0, 0, 0, 0, 0, 0, 0, 1, 0, 0, 2, 0, 0, 0, 0, 0, 0, 0, 0, 0, 0, 0, 0, 0, 0, 0, 0, 0, 0, 0, 0, 0, 0, 0, 0, 0, 0, 0, 0, 0, 0, 0, 0, 1, 0, 0, 0, 0, 0, 1, 0, 0, 0, 0, 0, 0, 0, 0, 0, 0, 0, 0, 0, 0, 0, 0, 0, 0, 0, 0, 0, 0, 0, 0, 0, 0, 0, 0, 0, 0, 0, 0, 0, 0, 0, 0, 0, 0, 0, 0, 0, 0, 0, 0, 0, 0, 0, 0, 0, 0, 0, 0, 0, 0, 0, 0, 0, 0, 0, 0, 0, 0, 0, 0, 0, 0, 0, 0, 0, 0, 0, 0, 0, 0, 0, 0, 0, 0, 0, 0, 0, 0, 0, 0, 0, 0, 0, 0, 0, 0, 0, 0, 0, 0, 0, 0, 0, 0, 0, 0, 0, 0, 0, 0, 0, 0, 0, 0, 0, 0, 0, 0, 0, 0, 0, 0, 0, 0, 0, 0, 0, 0, 0, 0, 0, 0, 0, 0, 0, 0, 0, 0, 0, 0, 0, 0, 0, 0, 0, 0, 0, 0, 0, 0, 0, 0, 0, 0, 0, 0, 0, 0, 0, 0, 0, 0, 0, 0, 0, 0, 0, 0, 0, 0, 0, 0, 0, 0, 0, 0, 0, 0, 0, 0, 0, 0, 0, 0, 0, 0, 0, 0, 0, 0, 0, 0, 0, 0, 0, 0, 0, 0, 0, 0, 0, 0, 0, 0, 0, 0, 0, 0, 0, 0, 0, 0, 0, 0, 0, 0, 0, 0, 0, 0, 0, 0, 0, 0, 0, 0, 0, 0, 0, 0, 0, 0, 0, 0, 0, 0, 0, 0, 0, 0, 0, 0, 0, 0])
me_plane_001.materials.append(mat_material_005)
me_plane_001.materials.append(mat_material_002)
me_plane_001.materials.append(mat_material_003)
me_plane_001.materials.append(None)
me_plane_001.materials.append(mat_material_006)
me_plane_001.use_remesh_preserve_volume = False
me_plane_001.use_remesh_preserve_attributes = False
me_plane_001.use_mirror_vertex_groups = False
me_plane_001.update()

# ---- objects
ob_plane = bpy.data.objects.new('Plane', me_plane_001)
ob_lamp = bpy.data.objects.new('Lamp', light_lamp)
ob_camera = bpy.data.objects.new('Camera', cam_camera)

# ---- transforms, parenting, visibility, modifiers, constraints
ob_plane.location = (-0.2862, 0.001836, -0.1621)
ob_plane.lineart.crease_threshold = 0.0
ob_plane.material_slots[3].link = 'OBJECT'; ob_plane.material_slots[3].material = mat_material_004
_m = ob_plane.modifiers.new('Solidify', 'SOLIDIFY')
_m.thickness = 0.1
_m.nonmanifold_thickness_mode = 'FIXED'
_m.nonmanifold_merge_threshold = 0.0003
ob_lamp.location = (-0.5245, 3.064, 5.659)
ob_lamp.rotation_euler = (0.6503, 0.05522, 1.866)
ob_lamp.lock_rotations_4d = False
ob_lamp.empty_display_type = 'ARROWS'
ob_lamp.color = (0.0, 0.0, 0.0, 0.0)
ob_lamp.lineart.crease_threshold = 0.0
ob_camera.location = (10.78, -10.25, 7.702)
ob_camera.rotation_euler = (1.109, 0.0, 0.8149)
ob_camera.lock_rotations_4d = False
ob_camera.empty_display_type = 'ARROWS'
ob_camera.color = (0.0, 0.0, 0.0, 0.0)
ob_camera.display_type = 'WIRE'
ob_camera.lineart.crease_threshold = 0.0

# ---- collection membership
col_collection_1.objects.link(ob_plane)
col_collection_1.objects.link(ob_lamp)
col_collection_1.objects.link(ob_camera)

# ---- scene / render settings (as saved in the file)
scene.camera = ob_camera
scene.frame_start = 1; scene.frame_end = 250; scene.frame_set(0)
scene.render.engine = 'BLENDER_EEVEE_NEXT'
scene.render.resolution_percentage = 50
scene.render.dither_intensity = 0.0
scene.cycles.use_denoising = False
scene.cycles.samples = 128
scene.cycles.sampling_pattern = 'TABULATED_SOBOL'
scene.cycles.use_adaptive_sampling = False
scene.cycles.use_light_tree = False
scene.cycles.blur_glossy = 0.0
scene.cycles.sample_clamp_indirect = 0.0
scene.view_settings.view_transform = 'Standard'
bpy.context.view_layer.update()

